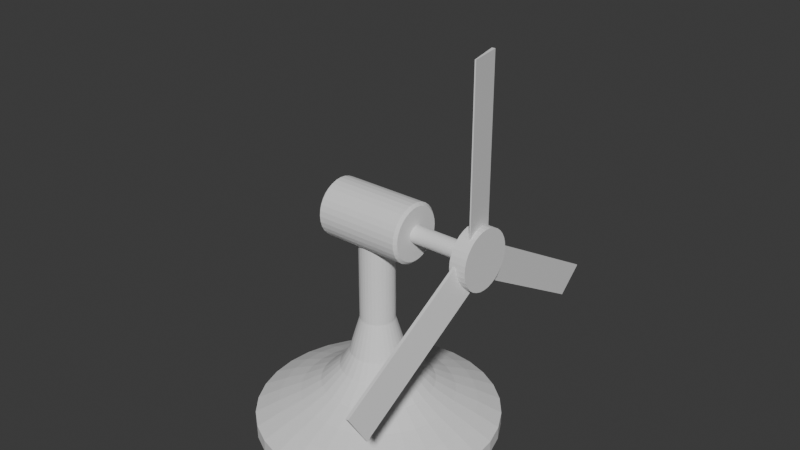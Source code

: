 # Source: wind_turbine.blend  (saved by Blender 4.3.32; exported with 4.5.12 LTS)
import bpy
from mathutils import Matrix  # noqa: F401  (used for matrix-valued properties, if any)

bpy.ops.wm.read_factory_settings(use_empty=True)
scene = bpy.context.scene
scene.name = 'Scene'

# ---- collections
col_collection = bpy.data.collections.new('Collection'); scene.collection.children.link(col_collection)

# ---- world
world_world = bpy.data.worlds.new('World'); scene.world = world_world
world_world.use_nodes = True; world_world.node_tree.nodes.clear()
_N = world_world.node_tree.nodes; _L = world_world.node_tree.links
n0 = _N.new('ShaderNodeOutputWorld'); n0.name = 'World Output'; n0.location = (300, 300)
n1 = _N.new('ShaderNodeBackground'); n1.name = 'Background'; n1.location = (10, 300)
n1.inputs[0].default_value = (0.05088, 0.05088, 0.05088, 1.0)
_L.new(n1.outputs[0], n0.inputs[0])
n0.is_active_output = True
world_world.color = (0.05088, 0.05088, 0.05088)
world_world.sun_shadow_jitter_overblur = 0.0

# ---- meshes
me_cylinder = bpy.data.meshes.new('Cylinder')
me_cylinder.from_pydata([(0.65, 0.18, 1.36), (0.0, 0.75, -1.118e-08), (0.75, 0.18, 1.36), (0.1463, 0.7356, -1.118e-08), (0.287, 0.6929, -1.118e-08), (0.65, 0.1765, 1.325), (0.75, 0.1765, 1.325), (0.4167, 0.6236, -1.118e-08), (0.65, 0.1663, 1.291), (0.5303, 0.5303, -1.118e-08), (0.75, 0.1663, 1.291), (0.6236, 0.4167, -1.118e-08), (0.6929, 0.287, -1.118e-08), (0.65, 0.1497, 1.26), (0.75, 0.1497, 1.26), (0.7356, 0.1463, -1.118e-08), (0.75, 0.0, -1.118e-08), (0.65, 0.1273, 1.233), (0.7356, -0.1463, -1.118e-08), (0.75, 0.1273, 1.233), (0.6929, -0.287, -1.118e-08), (0.65, 0.1, 1.21), (0.75, 0.1, 1.21), (0.6236, -0.4167, -1.118e-08), (0.5303, -0.5303, -1.118e-08), (0.65, 0.06888, 1.194), (0.75, 0.06888, 1.194), (0.4167, -0.6236, -1.118e-08), (0.65, 0.03512, 1.183), (0.287, -0.6929, -1.118e-08), (0.75, 0.03512, 1.183), (0.1463, -0.7356, -1.118e-08), (0.65, 0.0, 1.18), (0.0, -0.75, -1.118e-08), (0.75, 0.0, 1.18), (-0.1463, -0.7356, -1.118e-08), (0.65, -0.03512, 1.183), (-0.287, -0.6929, -1.118e-08), (0.75, -0.03512, 1.183), (-0.4167, -0.6236, -1.118e-08), (0.65, -0.06888, 1.194), (-0.5303, -0.5303, -1.118e-08), (-0.6236, -0.4167, -1.118e-08), (0.75, -0.06888, 1.194), (0.65, -0.1, 1.21), (-0.6929, -0.287, -1.118e-08), (0.75, -0.1, 1.21), (-0.7356, -0.1463, -1.118e-08), (0.65, -0.1273, 1.233), (-0.75, 0.0, -1.118e-08), (0.75, -0.1273, 1.233), (-0.7356, 0.1463, -1.118e-08), (0.65, -0.1497, 1.26), (-0.6929, 0.287, -1.118e-08), (-0.6236, 0.4167, -1.118e-08), (0.75, -0.1497, 1.26), (-0.5303, 0.5303, -1.118e-08), (0.65, -0.1663, 1.291), (0.75, -0.1663, 1.291), (-0.4167, 0.6236, -1.118e-08), (0.65, -0.1765, 1.325), (-0.287, 0.6929, -1.118e-08), (0.75, -0.1765, 1.325), (-0.1463, 0.7356, -1.118e-08), (0.65, -0.18, 1.36), (7.451e-09, 0.1071, 0.7226), (0.0, 0.75, 0.08275), (0.75, -0.18, 1.36), (6.985e-09, 0.1415, 0.6052), (0.65, -0.1765, 1.395), (0.75, -0.1765, 1.395), (6.519e-09, 0.1712, 0.5002), (5.588e-09, 0.2313, 0.3978), (0.65, -0.1663, 1.429), (4.657e-09, 0.3478, 0.2893), (0.75, -0.1663, 1.429), (3.26e-09, 0.4716, 0.2183), (0.65, -0.1497, 1.46), (0.75, -0.1497, 1.46), (1.63e-09, 0.6048, 0.1583), (0.65, -0.1273, 1.487), (0.0209, 0.105, 0.7226), (0.1463, 0.7356, 0.08275), (0.75, -0.1273, 1.487), (0.65, -0.1, 1.51), (0.0276, 0.1388, 0.6052), (0.75, -0.1, 1.51), (0.03339, 0.1679, 0.5002), (0.65, -0.06888, 1.526), (0.04512, 0.2269, 0.3978), (0.75, -0.06888, 1.526), (0.06786, 0.3411, 0.2893), (0.65, -0.03512, 1.537), (0.092, 0.4625, 0.2183), (0.75, -0.03512, 1.537), (0.118, 0.5932, 0.1583), (0.65, 0.0, 1.54), (0.04099, 0.09895, 0.7226), (0.75, 0.0, 1.54), (0.287, 0.6929, 0.08275), (0.05415, 0.1307, 0.6052), (0.65, 0.03512, 1.537), (0.75, 0.03512, 1.537), (0.0655, 0.1581, 0.5002), (0.65, 0.06888, 1.526), (0.08852, 0.2137, 0.3978), (0.1331, 0.3214, 0.2893), (0.75, 0.06888, 1.526), (0.1805, 0.4357, 0.2183), (0.65, 0.1, 1.51), (0.2315, 0.5588, 0.1583), (0.75, 0.1, 1.51), (0.0595, 0.08905, 0.7226), (0.65, 0.1273, 1.487), (0.4167, 0.6236, 0.08275), (0.75, 0.1273, 1.487), (0.07861, 0.1176, 0.6052), (0.65, 0.1497, 1.46), (0.09509, 0.1423, 0.5002), (0.75, 0.1497, 1.46), (0.1285, 0.1923, 0.3978), (0.65, 0.1663, 1.429), (0.75, 0.1663, 1.429), (0.1932, 0.2892, 0.2893), (0.65, 0.1765, 1.395), (0.262, 0.3921, 0.2183), (0.75, 0.1765, 1.395), (0.336, 0.5029, 0.1583), (0.07573, 0.07573, 0.7226), (0.5303, 0.5303, 0.08275), (0.1001, 0.1001, 0.6052), (0.121, 0.121, 0.5002), (0.1636, 0.1636, 0.3978), (0.246, 0.246, 0.2893), (0.3334, 0.3334, 0.2183), (0.4277, 0.4277, 0.1583), (0.08905, 0.0595, 0.7226), (0.6236, 0.4167, 0.08275), (0.1176, 0.07861, 0.6052), (0.1423, 0.09509, 0.5002), (0.1923, 0.1285, 0.3978), (0.2892, 0.1932, 0.2893), (0.3921, 0.262, 0.2183), (0.5029, 0.336, 0.1583), (0.09895, 0.04099, 0.7226), (0.6929, 0.287, 0.08275), (0.1307, 0.05415, 0.6052), (0.1581, 0.0655, 0.5002), (0.2137, 0.08852, 0.3978), (0.3214, 0.1331, 0.2893), (0.4357, 0.1805, 0.2183), (0.5588, 0.2315, 0.1583), (0.105, 0.0209, 0.7226), (0.7356, 0.1463, 0.08275), (0.1388, 0.0276, 0.6052), (0.1679, 0.03339, 0.5002), (0.2269, 0.04512, 0.3978), (0.3411, 0.06786, 0.2893), (0.4625, 0.092, 0.2183), (0.5932, 0.118, 0.1583), (0.1071, -7.451e-09, 0.7226), (0.75, 0.0, 0.08275), (0.1415, -6.985e-09, 0.6052), (0.1712, -6.519e-09, 0.5002), (0.2313, -5.588e-09, 0.3978), (0.3478, -4.657e-09, 0.2893), (0.4716, -3.26e-09, 0.2183), (0.6048, -1.63e-09, 0.1583), (0.105, -0.0209, 0.7226), (0.7356, -0.1463, 0.08275), (0.1388, -0.0276, 0.6052), (0.1679, -0.03339, 0.5002), (0.2269, -0.04512, 0.3978), (0.3411, -0.06786, 0.2893), (0.4625, -0.092, 0.2183), (0.5932, -0.118, 0.1583), (0.09895, -0.04099, 0.7226), (0.6929, -0.287, 0.08275), (0.1307, -0.05415, 0.6052), (0.1581, -0.0655, 0.5002), (0.2137, -0.08852, 0.3978), (0.3214, -0.1331, 0.2893), (0.4357, -0.1805, 0.2183), (0.5588, -0.2315, 0.1583), (0.08905, -0.0595, 0.7226), (0.6236, -0.4167, 0.08275), (0.1176, -0.07861, 0.6052), (0.1423, -0.09509, 0.5002), (0.1923, -0.1285, 0.3978), (0.2892, -0.1932, 0.2893), (0.3921, -0.262, 0.2183), (0.5029, -0.336, 0.1583), (0.07573, -0.07573, 0.7226), (0.5303, -0.5303, 0.08275), (0.1001, -0.1001, 0.6052), (0.121, -0.121, 0.5002), (0.1636, -0.1636, 0.3978), (0.246, -0.246, 0.2893), (0.3334, -0.3334, 0.2183), (0.4277, -0.4277, 0.1583), (0.0595, -0.08905, 0.7226), (0.4167, -0.6236, 0.08275), (0.07861, -0.1176, 0.6052), (0.09509, -0.1423, 0.5002), (0.1285, -0.1923, 0.3978), (0.1932, -0.2892, 0.2893), (0.262, -0.3921, 0.2183), (0.336, -0.5029, 0.1583), (0.04099, -0.09895, 0.7226), (0.287, -0.6929, 0.08275), (0.05415, -0.1307, 0.6052), (0.0655, -0.1581, 0.5002), (0.08852, -0.2137, 0.3978), (0.1331, -0.3214, 0.2893), (0.1805, -0.4357, 0.2183), (0.2315, -0.5588, 0.1583), (0.0209, -0.105, 0.7226), (0.1463, -0.7356, 0.08275), (0.0276, -0.1388, 0.6052), (0.03339, -0.1679, 0.5002), (0.04512, -0.2269, 0.3978), (0.06786, -0.3411, 0.2893), (0.092, -0.4625, 0.2183), (0.118, -0.5932, 0.1583), (-7.451e-09, -0.1071, 0.7226), (0.0, -0.75, 0.08275), (-6.985e-09, -0.1415, 0.6052), (-6.519e-09, -0.1712, 0.5002), (-5.588e-09, -0.2313, 0.3978), (-4.657e-09, -0.3478, 0.2893), (-3.26e-09, -0.4716, 0.2183), (-1.63e-09, -0.6048, 0.1583), (-0.0209, -0.105, 0.7226), (-0.1463, -0.7356, 0.08275), (-0.0276, -0.1388, 0.6052), (-0.03339, -0.1679, 0.5002), (-0.04512, -0.2269, 0.3978), (-0.06786, -0.3411, 0.2893), (-0.092, -0.4625, 0.2183), (-0.118, -0.5932, 0.1583), (-0.04099, -0.09895, 0.7226), (-0.287, -0.6929, 0.08275), (-0.05415, -0.1307, 0.6052), (-0.0655, -0.1581, 0.5002), (-0.08852, -0.2137, 0.3978), (-0.1331, -0.3214, 0.2893), (-0.1805, -0.4357, 0.2183), (-0.2315, -0.5588, 0.1583), (-0.0595, -0.08905, 0.7226), (-0.4167, -0.6236, 0.08275), (-0.07861, -0.1176, 0.6052), (-0.09509, -0.1423, 0.5002), (-0.1285, -0.1923, 0.3978), (-0.1932, -0.2892, 0.2893), (-0.262, -0.3921, 0.2183), (-0.336, -0.5029, 0.1583), (-0.07573, -0.07573, 0.7226), (-0.5303, -0.5303, 0.08275), (-0.1001, -0.1001, 0.6052), (-0.121, -0.121, 0.5002), (-0.1636, -0.1636, 0.3978), (-0.246, -0.246, 0.2893), (-0.3334, -0.3334, 0.2183), (-0.4277, -0.4277, 0.1583), (-0.08905, -0.0595, 0.7226), (-0.6236, -0.4167, 0.08275), (-0.1176, -0.07861, 0.6052), (-0.1423, -0.09509, 0.5002), (-0.1923, -0.1285, 0.3978), (-0.2892, -0.1932, 0.2893), (-0.3921, -0.262, 0.2183), (-0.5029, -0.336, 0.1583), (-0.09895, -0.04099, 0.7226), (-0.6929, -0.287, 0.08275), (-0.1307, -0.05415, 0.6052), (-0.1581, -0.0655, 0.5002), (-0.2137, -0.08852, 0.3978), (-0.3214, -0.1331, 0.2893), (-0.4357, -0.1805, 0.2183), (-0.5588, -0.2315, 0.1583), (-0.105, -0.0209, 0.7226), (-0.7356, -0.1463, 0.08275), (-0.1388, -0.0276, 0.6052), (-0.1679, -0.03339, 0.5002), (-0.2269, -0.04512, 0.3978), (-0.3411, -0.06786, 0.2893), (-0.4625, -0.092, 0.2183), (-0.5932, -0.118, 0.1583), (-0.1071, 7.451e-09, 0.7226), (-0.75, 0.0, 0.08275), (-0.1415, 6.985e-09, 0.6052), (-0.1712, 6.519e-09, 0.5002), (-0.2313, 5.588e-09, 0.3978), (-0.3478, 4.657e-09, 0.2893), (-0.4716, 3.26e-09, 0.2183), (-0.6048, 1.63e-09, 0.1583), (-0.105, 0.0209, 0.7226), (-0.7356, 0.1463, 0.08275), (-0.1388, 0.0276, 0.6052), (-0.1679, 0.03339, 0.5002), (-0.2269, 0.04512, 0.3978), (-0.3411, 0.06786, 0.2893), (-0.4625, 0.092, 0.2183), (-0.5932, 0.118, 0.1583), (-0.09895, 0.04099, 0.7226), (-0.6929, 0.287, 0.08275), (-0.1307, 0.05415, 0.6052), (-0.1581, 0.0655, 0.5002), (-0.2137, 0.08852, 0.3978), (-0.3214, 0.1331, 0.2893), (-0.4357, 0.1805, 0.2183), (-0.5588, 0.2315, 0.1583), (-0.08905, 0.0595, 0.7226), (-0.6236, 0.4167, 0.08275), (-0.1176, 0.07861, 0.6052), (-0.1423, 0.09509, 0.5002), (-0.1923, 0.1285, 0.3978), (-0.2892, 0.1932, 0.2893), (-0.3921, 0.262, 0.2183), (-0.5029, 0.336, 0.1583), (-0.07573, 0.07573, 0.7226), (-0.5303, 0.5303, 0.08275), (-0.1001, 0.1001, 0.6052), (-0.121, 0.121, 0.5002), (-0.1636, 0.1636, 0.3978), (-0.246, 0.246, 0.2893), (-0.3334, 0.3334, 0.2183), (-0.4277, 0.4277, 0.1583), (-0.0595, 0.08905, 0.7226), (-0.4167, 0.6236, 0.08275), (-0.07861, 0.1176, 0.6052), (-0.09509, 0.1423, 0.5002), (-0.1285, 0.1923, 0.3978), (-0.1932, 0.2892, 0.2893), (-0.262, 0.3921, 0.2183), (-0.336, 0.5029, 0.1583), (-0.04099, 0.09895, 0.7226), (-0.287, 0.6929, 0.08275), (-0.05415, 0.1307, 0.6052), (-0.0655, 0.1581, 0.5002), (-0.08852, 0.2137, 0.3978), (-0.1331, 0.3214, 0.2893), (-0.1805, 0.4357, 0.2183), (-0.2315, 0.5588, 0.1583), (-0.0209, 0.105, 0.7226), (-0.1463, 0.7356, 0.08275), (-0.0276, 0.1388, 0.6052), (-0.03339, 0.1679, 0.5002), (-0.04512, 0.2269, 0.3978), (-0.06786, 0.3411, 0.2893), (-0.092, 0.4625, 0.2183), (-0.118, 0.5932, 0.1583), (-0.03752, 0.1, 1.21), (-0.04099, 0.09895, 1.21), (-0.0209, 0.105, 1.214), (0.08905, 0.0595, 1.191), (0.09895, 0.04099, 1.185), (-0.1007, -0.03512, 1.183), (-0.09895, -0.04099, 1.185), (-0.105, -0.0209, 1.182), (0.03752, -0.1, 1.21), (0.04099, -0.09895, 1.21), (0.0209, -0.105, 1.214), (0.1007, 0.03512, 1.183), (0.105, 0.0209, 1.182), (-0.1071, 0.0, 1.18), (-0.1071, 7.451e-09, 1.18), (-1.872e-07, -0.1071, 1.216), (0.1071, 0.0, 1.18), (0.1071, -7.451e-09, 1.18), (-0.105, 0.0209, 1.182), (-0.0209, -0.105, 1.214), (0.105, -0.0209, 1.182), (-0.1007, 0.03512, 1.183), (-0.09895, 0.04099, 1.185), (-1.723e-07, 0.1071, 1.216), (0.0209, 0.105, 1.214), (-0.03752, -0.1, 1.21), (-0.04099, -0.09895, 1.21), (0.1007, -0.03512, 1.183), (0.09895, -0.04099, 1.185), (-0.08905, 0.0595, 1.191), (0.03752, 0.1, 1.21), (0.04099, 0.09895, 1.21), (-0.0595, -0.08905, 1.204), (0.08905, -0.0595, 1.191), (-0.08136, 0.06888, 1.194), (-0.07573, 0.07573, 1.197), (0.0595, 0.08905, 1.204), (-0.07573, -0.07573, 1.197), (0.08136, -0.06888, 1.194), (0.07573, -0.07573, 1.197), (-0.0595, 0.08905, 1.204), (0.07573, 0.07573, 1.197), (-0.08136, -0.06888, 1.194), (-0.08905, -0.0595, 1.191), (0.0595, -0.08905, 1.204), (0.08136, 0.06888, 1.194), (-0.285, 0.1623, 1.36), (-0.2674, 0.18, 1.36), (-0.285, 0.1592, 1.328), (-0.2674, 0.1765, 1.325), (-0.285, 0.1499, 1.298), (-0.2674, 0.1663, 1.291), (-0.285, 0.1349, 1.27), (-0.2674, 0.1497, 1.26), (-0.285, 0.1148, 1.245), (-0.2674, 0.1273, 1.233), (-0.285, 0.09016, 1.225), (-0.2674, 0.1, 1.21), (-0.285, 0.0621, 1.21), (-0.2674, 0.06888, 1.194), (-0.285, 0.03166, 1.201), (-0.2674, 0.03512, 1.183), (-0.285, -1.164e-10, 1.198), (-0.2674, 0.0, 1.18), (-0.285, -0.03166, 1.201), (-0.2674, -0.03512, 1.183), (-0.285, -0.0621, 1.21), (-0.2674, -0.06888, 1.194), (-0.285, -0.09016, 1.225), (-0.2674, -0.1, 1.21), (-0.285, -0.1148, 1.245), (-0.2674, -0.1273, 1.233), (-0.285, -0.1349, 1.27), (-0.2674, -0.1497, 1.26), (-0.285, -0.1499, 1.298), (-0.2674, -0.1663, 1.291), (-0.285, -0.1592, 1.328), (-0.2674, -0.1765, 1.325), (-0.285, -0.1623, 1.36), (-0.2674, -0.18, 1.36), (-0.285, -0.1592, 1.392), (-0.2674, -0.1765, 1.395), (-0.285, -0.1499, 1.422), (-0.2674, -0.1663, 1.429), (-0.285, -0.1349, 1.45), (-0.2674, -0.1497, 1.46), (-0.285, -0.1148, 1.475), (-0.2674, -0.1273, 1.487), (-0.285, -0.09016, 1.495), (-0.2674, -0.1, 1.51), (-0.285, -0.0621, 1.51), (-0.2674, -0.06888, 1.526), (-0.285, -0.03166, 1.519), (-0.2674, -0.03512, 1.537), (-0.285, 1.164e-10, 1.522), (-0.2674, 0.0, 1.54), (-0.285, 0.03166, 1.519), (-0.2674, 0.03512, 1.537), (-0.285, 0.0621, 1.51), (-0.2674, 0.06888, 1.526), (-0.285, 0.09016, 1.495), (-0.2674, 0.1, 1.51), (-0.285, 0.1148, 1.475), (-0.2674, 0.1273, 1.487), (-0.285, 0.1349, 1.45), (-0.2674, 0.1497, 1.46), (-0.285, 0.1499, 1.422), (-0.2674, 0.1663, 1.429), (-0.285, 0.1592, 1.392), (-0.2674, 0.1765, 1.395), (0.268, 0.18, 1.36), (0.285, 0.05294, 1.36), (0.285, 0.05192, 1.35), (0.268, 0.1765, 1.325), (0.285, 0.04891, 1.34), (0.268, 0.1663, 1.291), (0.285, 0.04402, 1.331), (0.268, 0.1497, 1.26), (0.285, 0.03744, 1.323), (0.268, 0.1273, 1.233), (0.285, 0.02941, 1.316), (0.268, 0.1, 1.21), (0.285, 0.02026, 1.311), (0.268, 0.06888, 1.194), (0.285, 0.01033, 1.308), (0.268, 0.03512, 1.183), (0.285, 1.164e-10, 1.307), (0.268, 0.0, 1.18), (0.285, -0.01033, 1.308), (0.268, -0.03512, 1.183), (0.285, -0.02026, 1.311), (0.268, -0.06888, 1.194), (0.285, -0.02941, 1.316), (0.268, -0.1, 1.21), (0.285, -0.03744, 1.323), (0.268, -0.1273, 1.233), (0.285, -0.04402, 1.331), (0.268, -0.1497, 1.26), (0.285, -0.04891, 1.34), (0.268, -0.1663, 1.291), (0.285, -0.05192, 1.35), (0.268, -0.1765, 1.325), (0.285, -0.05294, 1.36), (0.268, -0.18, 1.36), (0.285, -0.05192, 1.37), (0.268, -0.1765, 1.395), (0.285, -0.04891, 1.38), (0.268, -0.1663, 1.429), (0.285, -0.04402, 1.389), (0.268, -0.1497, 1.46), (0.285, -0.03744, 1.397), (0.268, -0.1273, 1.487), (0.285, -0.02941, 1.404), (0.268, -0.1, 1.51), (0.285, -0.02026, 1.409), (0.268, -0.06888, 1.526), (0.285, -0.01033, 1.412), (0.268, -0.03512, 1.537), (0.285, -1.164e-10, 1.413), (0.268, 0.0, 1.54), (0.285, 0.01033, 1.412), (0.268, 0.03512, 1.537), (0.285, 0.02026, 1.409), (0.268, 0.06888, 1.526), (0.285, 0.02941, 1.404), (0.268, 0.1, 1.51), (0.285, 0.03744, 1.397), (0.268, 0.1273, 1.487), (0.285, 0.04402, 1.389), (0.268, 0.1497, 1.46), (0.285, 0.04891, 1.38), (0.268, 0.1663, 1.429), (0.285, 0.05192, 1.37), (0.268, 0.1765, 1.395), (0.285, 0.1629, 1.36), (0.285, 0.1597, 1.328), (0.285, 0.1505, 1.298), (0.285, 0.1354, 1.27), (0.285, 0.1152, 1.245), (0.285, 0.09049, 1.225), (0.285, 0.06233, 1.21), (0.285, 0.03178, 1.2), (0.285, 1.164e-10, 1.197), (0.285, -0.03178, 1.2), (0.285, -0.06233, 1.21), (0.285, -0.09049, 1.225), (0.285, -0.1152, 1.245), (0.285, -0.1354, 1.27), (0.285, -0.1505, 1.298), (0.285, -0.1597, 1.328), (0.285, -0.1629, 1.36), (0.285, -0.1597, 1.392), (0.285, -0.1505, 1.422), (0.285, -0.1354, 1.45), (0.285, -0.1152, 1.475), (0.285, -0.09049, 1.495), (0.285, -0.06233, 1.51), (0.285, -0.03178, 1.52), (0.285, -1.164e-10, 1.523), (0.285, 0.03178, 1.52), (0.285, 0.06233, 1.51), (0.285, 0.09049, 1.495), (0.285, 0.1152, 1.475), (0.285, 0.1354, 1.45), (0.285, 0.1505, 1.422), (0.285, 0.1597, 1.392), (0.65, -0.05294, 1.36), (0.65, -0.05192, 1.37), (0.65, 0.04402, 1.331), (0.65, 0.03744, 1.323), (0.65, 0.04891, 1.38), (0.65, 0.05193, 1.37), (0.65, -0.04891, 1.38), (0.65, 0.02941, 1.316), (0.65, 0.05294, 1.36), (0.65, -0.04402, 1.389), (0.65, 0.02026, 1.311), (0.65, -0.03744, 1.397), (0.65, 0.01033, 1.308), (0.65, -0.02941, 1.404), (0.65, 6.963e-08, 1.307), (0.65, -0.02026, 1.409), (0.65, -0.01033, 1.308), (0.65, -0.01033, 1.412), (0.65, -0.02026, 1.311), (0.65, 6.94e-08, 1.413), (0.65, -0.02941, 1.316), (0.65, 0.01033, 1.412), (0.65, -0.03744, 1.323), (0.65, 0.02026, 1.409), (0.65, -0.04402, 1.331), (0.65, 0.02941, 1.404), (0.65, -0.04891, 1.34), (0.65, 0.05193, 1.35), (0.65, 0.03744, 1.397), (0.65, -0.05192, 1.35), (0.65, 0.04891, 1.34), (0.65, 0.04402, 1.389), (0.75, 0.18, 1.36), (0.75, 0.1765, 1.325), (0.75, 0.1663, 1.291), (0.75, 0.1497, 1.26), (0.75, 0.1273, 1.233), (0.75, 0.1, 1.21), (0.75, 0.06888, 1.194), (0.75, 0.03512, 1.183), (0.75, 0.0, 1.18), (0.75, -0.03512, 1.183), (0.75, -0.06888, 1.194), (0.75, -0.1, 1.21), (0.75, -0.1273, 1.233), (0.75, -0.1497, 1.26), (0.75, -0.1663, 1.291), (0.75, -0.1765, 1.325), (0.75, -0.18, 1.36), (0.75, -0.1765, 1.395), (0.75, -0.1663, 1.429), (0.75, -0.1497, 1.46), (0.75, -0.1273, 1.487), (0.75, -0.1, 1.51), (0.75, -0.06888, 1.526), (0.75, -0.03512, 1.537), (0.75, 0.0, 1.54), (0.75, 0.03512, 1.537), (0.75, 0.06888, 1.526), (0.75, 0.1, 1.51), (0.75, 0.1273, 1.487), (0.75, 0.1497, 1.46), (0.75, 0.1663, 1.429), (0.75, 0.1765, 1.395)], [], [(63, 345, 66, 1), (4, 99, 114, 7), (7, 114, 129, 9), (9, 129, 137, 11), (11, 137, 145, 12), (12, 145, 153, 15), (15, 153, 161, 16), (16, 161, 169, 18), (18, 169, 177, 20), (20, 177, 185, 23), (23, 185, 193, 24), (24, 193, 201, 27), (27, 201, 209, 29), (29, 209, 217, 31), (31, 217, 225, 33), (33, 225, 233, 35), (35, 233, 241, 37), (37, 241, 249, 39), (39, 249, 257, 41), (41, 257, 265, 42), (42, 265, 273, 45), (45, 273, 281, 47), (47, 281, 289, 49), (49, 289, 297, 51), (51, 297, 305, 53), (53, 305, 313, 54), (54, 313, 321, 56), (56, 321, 329, 59), (59, 329, 337, 61), (61, 337, 345, 63), (1, 66, 82, 3), (3, 82, 99, 4), (61, 63, 1, 3, 4, 7, 9, 11, 12, 15, 16, 18, 20, 23, 24, 27, 29, 31, 33, 35, 37, 39, 41, 42, 45, 47, 49, 51, 53, 54, 56, 59), (82, 66, 79, 95), (95, 79, 76, 93), (93, 76, 74, 91), (91, 74, 72, 89), (89, 72, 71, 87), (87, 71, 68, 85), (85, 68, 65, 81), (99, 82, 95, 110), (110, 95, 93, 108), (108, 93, 91, 106), (106, 91, 89, 105), (105, 89, 87, 103), (103, 87, 85, 100), (100, 85, 81, 97), (114, 99, 110, 127), (127, 110, 108, 125), (125, 108, 106, 123), (123, 106, 105, 120), (120, 105, 103, 118), (118, 103, 100, 116), (116, 100, 97, 112), (129, 114, 127, 135), (135, 127, 125, 134), (134, 125, 123, 133), (133, 123, 120, 132), (132, 120, 118, 131), (131, 118, 116, 130), (130, 116, 112, 128), (137, 129, 135, 143), (143, 135, 134, 142), (142, 134, 133, 141), (141, 133, 132, 140), (140, 132, 131, 139), (139, 131, 130, 138), (138, 130, 128, 136), (145, 137, 143, 151), (151, 143, 142, 150), (150, 142, 141, 149), (149, 141, 140, 148), (148, 140, 139, 147), (147, 139, 138, 146), (146, 138, 136, 144), (153, 145, 151, 159), (159, 151, 150, 158), (158, 150, 149, 157), (157, 149, 148, 156), (156, 148, 147, 155), (155, 147, 146, 154), (154, 146, 144, 152), (161, 153, 159, 167), (167, 159, 158, 166), (166, 158, 157, 165), (165, 157, 156, 164), (164, 156, 155, 163), (163, 155, 154, 162), (162, 154, 152, 160), (169, 161, 167, 175), (175, 167, 166, 174), (174, 166, 165, 173), (173, 165, 164, 172), (172, 164, 163, 171), (171, 163, 162, 170), (170, 162, 160, 168), (177, 169, 175, 183), (183, 175, 174, 182), (182, 174, 173, 181), (181, 173, 172, 180), (180, 172, 171, 179), (179, 171, 170, 178), (178, 170, 168, 176), (185, 177, 183, 191), (191, 183, 182, 190), (190, 182, 181, 189), (189, 181, 180, 188), (188, 180, 179, 187), (187, 179, 178, 186), (186, 178, 176, 184), (193, 185, 191, 199), (199, 191, 190, 198), (198, 190, 189, 197), (197, 189, 188, 196), (196, 188, 187, 195), (195, 187, 186, 194), (194, 186, 184, 192), (201, 193, 199, 207), (207, 199, 198, 206), (206, 198, 197, 205), (205, 197, 196, 204), (204, 196, 195, 203), (203, 195, 194, 202), (202, 194, 192, 200), (209, 201, 207, 215), (215, 207, 206, 214), (214, 206, 205, 213), (213, 205, 204, 212), (212, 204, 203, 211), (211, 203, 202, 210), (210, 202, 200, 208), (217, 209, 215, 223), (223, 215, 214, 222), (222, 214, 213, 221), (221, 213, 212, 220), (220, 212, 211, 219), (219, 211, 210, 218), (218, 210, 208, 216), (225, 217, 223, 231), (231, 223, 222, 230), (230, 222, 221, 229), (229, 221, 220, 228), (228, 220, 219, 227), (227, 219, 218, 226), (226, 218, 216, 224), (233, 225, 231, 239), (239, 231, 230, 238), (238, 230, 229, 237), (237, 229, 228, 236), (236, 228, 227, 235), (235, 227, 226, 234), (234, 226, 224, 232), (241, 233, 239, 247), (247, 239, 238, 246), (246, 238, 237, 245), (245, 237, 236, 244), (244, 236, 235, 243), (243, 235, 234, 242), (242, 234, 232, 240), (249, 241, 247, 255), (255, 247, 246, 254), (254, 246, 245, 253), (253, 245, 244, 252), (252, 244, 243, 251), (251, 243, 242, 250), (250, 242, 240, 248), (257, 249, 255, 263), (263, 255, 254, 262), (262, 254, 253, 261), (261, 253, 252, 260), (260, 252, 251, 259), (259, 251, 250, 258), (258, 250, 248, 256), (265, 257, 263, 271), (271, 263, 262, 270), (270, 262, 261, 269), (269, 261, 260, 268), (268, 260, 259, 267), (267, 259, 258, 266), (266, 258, 256, 264), (273, 265, 271, 279), (279, 271, 270, 278), (278, 270, 269, 277), (277, 269, 268, 276), (276, 268, 267, 275), (275, 267, 266, 274), (274, 266, 264, 272), (281, 273, 279, 287), (287, 279, 278, 286), (286, 278, 277, 285), (285, 277, 276, 284), (284, 276, 275, 283), (283, 275, 274, 282), (282, 274, 272, 280), (289, 281, 287, 295), (295, 287, 286, 294), (294, 286, 285, 293), (293, 285, 284, 292), (292, 284, 283, 291), (291, 283, 282, 290), (290, 282, 280, 288), (297, 289, 295, 303), (303, 295, 294, 302), (302, 294, 293, 301), (301, 293, 292, 300), (300, 292, 291, 299), (299, 291, 290, 298), (298, 290, 288, 296), (305, 297, 303, 311), (311, 303, 302, 310), (310, 302, 301, 309), (309, 301, 300, 308), (308, 300, 299, 307), (307, 299, 298, 306), (306, 298, 296, 304), (313, 305, 311, 319), (319, 311, 310, 318), (318, 310, 309, 317), (317, 309, 308, 316), (316, 308, 307, 315), (315, 307, 306, 314), (314, 306, 304, 312), (321, 313, 319, 327), (327, 319, 318, 326), (326, 318, 317, 325), (325, 317, 316, 324), (324, 316, 315, 323), (323, 315, 314, 322), (322, 314, 312, 320), (329, 321, 327, 335), (335, 327, 326, 334), (334, 326, 325, 333), (333, 325, 324, 332), (332, 324, 323, 331), (331, 323, 322, 330), (330, 322, 320, 328), (337, 329, 335, 343), (343, 335, 334, 342), (342, 334, 333, 341), (341, 333, 332, 340), (340, 332, 331, 339), (339, 331, 330, 338), (338, 330, 328, 336), (345, 337, 343, 351), (351, 343, 342, 350), (350, 342, 341, 349), (349, 341, 340, 348), (348, 340, 339, 347), (347, 339, 338, 346), (346, 338, 336, 344), (66, 345, 351, 79), (79, 351, 350, 76), (76, 350, 349, 74), (74, 349, 348, 72), (72, 348, 347, 71), (71, 347, 346, 68), (68, 346, 344, 65), (354, 344, 336, 353, 352), (356, 144, 136, 355), (359, 280, 272, 358, 357), (362, 216, 208, 361, 360), (363, 364, 152, 144, 356), (365, 366, 288, 280, 359), (224, 216, 362, 367), (369, 160, 152, 364, 368), (296, 288, 366, 370), (232, 224, 367, 371), (372, 168, 160, 369), (374, 304, 296, 370, 373), (81, 65, 375, 376), (377, 378, 240, 232, 371), (379, 380, 176, 168, 372), (312, 304, 374, 381), (383, 97, 81, 376, 382), (248, 240, 378, 384), (65, 344, 354, 375), (385, 184, 176, 380), (387, 320, 312, 381, 386), (112, 97, 383, 388), (389, 256, 248, 384), (390, 391, 192, 184, 385), (328, 320, 387, 392), (128, 112, 388, 393), (395, 264, 256, 389, 394), (396, 200, 192, 391), (336, 328, 392, 353), (397, 355, 136, 128, 393), (272, 264, 395, 358), (208, 200, 396, 361), (401, 465, 467, 403), (405, 469, 471, 407), (471, 473, 382, 376, 375, 354, 352, 409, 407), (473, 475, 397, 393, 388, 383, 382), (411, 409, 352, 353, 392, 387, 386), (475, 477, 363, 356, 355, 397), (413, 411, 386, 381, 374, 373), (477, 479, 368, 364, 363), (370, 366, 365, 415, 413, 373), (372, 369, 368, 479, 481, 379), (417, 415, 365, 359, 357), (481, 483, 390, 385, 380, 379), (419, 417, 357, 358, 395, 394), (483, 485, 360, 361, 396, 391, 390), (421, 419, 394, 389, 384, 378, 377), (423, 421, 377, 371, 367, 362, 360, 485, 487), (423, 487, 489, 425), (425, 489, 491, 427), (427, 491, 493, 429), (429, 493, 495, 431), (431, 495, 497, 433), (433, 497, 499, 435), (435, 499, 501, 437), (437, 501, 503, 439), (439, 503, 505, 441), (441, 505, 507, 443), (443, 507, 509, 445), (445, 509, 511, 447), (447, 511, 513, 449), (449, 513, 515, 451), (451, 515, 517, 453), (453, 517, 519, 455), (455, 519, 521, 457), (457, 521, 523, 459), (459, 523, 525, 461), (461, 525, 462, 399), (403, 467, 469, 405), (496, 494, 558, 559), (399, 401, 400, 398), (401, 403, 402, 400), (403, 405, 404, 402), (405, 407, 406, 404), (407, 409, 408, 406), (409, 411, 410, 408), (411, 413, 412, 410), (413, 415, 414, 412), (415, 417, 416, 414), (417, 419, 418, 416), (419, 421, 420, 418), (421, 423, 422, 420), (423, 425, 424, 422), (425, 427, 426, 424), (427, 429, 428, 426), (429, 431, 430, 428), (431, 433, 432, 430), (433, 435, 434, 432), (435, 437, 436, 434), (437, 439, 438, 436), (439, 441, 440, 438), (441, 443, 442, 440), (443, 445, 444, 442), (445, 447, 446, 444), (447, 449, 448, 446), (449, 451, 450, 448), (451, 453, 452, 450), (453, 455, 454, 452), (455, 457, 456, 454), (457, 459, 458, 456), (459, 461, 460, 458), (398, 460, 461, 399), (458, 460, 398, 400, 402, 404, 406, 408, 410, 412, 414, 416, 418, 420, 422, 424, 426, 428, 430, 432, 434, 436, 438, 440, 442, 444, 446, 448, 450, 452, 454, 456), (526, 527, 465, 462), (527, 528, 467, 465), (528, 529, 469, 467), (529, 530, 471, 469), (530, 531, 473, 471), (531, 532, 475, 473), (532, 533, 477, 475), (533, 534, 479, 477), (534, 535, 481, 479), (535, 536, 483, 481), (536, 537, 485, 483), (537, 538, 487, 485), (538, 539, 489, 487), (539, 540, 491, 489), (540, 541, 493, 491), (541, 542, 495, 493), (542, 543, 497, 495), (543, 544, 499, 497), (544, 545, 501, 499), (545, 546, 503, 501), (546, 547, 505, 503), (547, 548, 507, 505), (548, 549, 509, 507), (549, 550, 511, 509), (550, 551, 513, 511), (551, 552, 515, 513), (552, 553, 517, 515), (553, 554, 519, 517), (554, 555, 521, 519), (555, 556, 523, 521), (556, 557, 525, 523), (462, 525, 557, 526), (399, 462, 465, 401), (463, 464, 527, 526), (464, 466, 528, 527), (466, 468, 529, 528), (468, 470, 530, 529), (470, 472, 531, 530), (472, 474, 532, 531), (474, 476, 533, 532), (476, 478, 534, 533), (478, 480, 535, 534), (480, 482, 536, 535), (482, 484, 537, 536), (484, 486, 538, 537), (486, 488, 539, 538), (488, 490, 540, 539), (490, 492, 541, 540), (492, 494, 542, 541), (494, 496, 543, 542), (496, 498, 544, 543), (498, 500, 545, 544), (500, 502, 546, 545), (502, 504, 547, 546), (504, 506, 548, 547), (506, 508, 549, 548), (508, 510, 550, 549), (510, 512, 551, 550), (512, 514, 552, 551), (514, 516, 553, 552), (516, 518, 554, 553), (518, 520, 555, 554), (520, 522, 556, 555), (522, 524, 557, 556), (524, 463, 526, 557), (470, 468, 560, 561), (524, 522, 562, 563), (498, 496, 559, 564), (472, 470, 561, 565), (463, 524, 563, 566), (500, 498, 564, 567), (474, 472, 565, 568), (502, 500, 567, 569), (476, 474, 568, 570), (504, 502, 569, 571), (478, 476, 570, 572), (506, 504, 571, 573), (480, 478, 572, 574), (508, 506, 573, 575), (482, 480, 574, 576), (510, 508, 575, 577), (484, 482, 576, 578), (512, 510, 577, 579), (486, 484, 578, 580), (514, 512, 579, 581), (488, 486, 580, 582), (516, 514, 581, 583), (490, 488, 582, 584), (464, 463, 566, 585), (518, 516, 583, 586), (492, 490, 584, 587), (466, 464, 585, 588), (520, 518, 586, 589), (494, 492, 587, 558), (468, 466, 588, 560), (522, 520, 589, 562), (0, 2, 6, 5), (5, 6, 10, 8), (8, 10, 14, 13), (13, 14, 19, 17), (17, 19, 22, 21), (21, 22, 26, 25), (25, 26, 30, 28), (28, 30, 34, 32), (32, 34, 38, 36), (36, 38, 43, 40), (40, 43, 46, 44), (44, 46, 50, 48), (48, 50, 55, 52), (52, 55, 58, 57), (57, 58, 62, 60), (60, 62, 67, 64), (64, 67, 70, 69), (69, 70, 75, 73), (73, 75, 78, 77), (77, 78, 83, 80), (80, 83, 86, 84), (84, 86, 90, 88), (88, 90, 94, 92), (92, 94, 98, 96), (96, 98, 102, 101), (101, 102, 107, 104), (104, 107, 111, 109), (109, 111, 115, 113), (113, 115, 119, 117), (117, 119, 122, 121), (126, 122, 620, 621), (121, 122, 126, 124), (124, 126, 2, 0), (124, 0, 566, 563), (28, 32, 572, 570), (566, 0, 5, 585), (585, 5, 8, 588), (588, 8, 13, 560), (560, 13, 17, 561), (561, 17, 21, 565), (565, 21, 25, 568), (568, 25, 28, 570), (572, 32, 36, 574), (574, 36, 40, 576), (576, 40, 44, 578), (578, 44, 48, 580), (580, 48, 52, 582), (582, 52, 57, 584), (584, 57, 60, 587), (587, 60, 64, 558), (558, 64, 69, 559), (559, 69, 73, 564), (564, 73, 77, 567), (567, 77, 80, 569), (569, 80, 84, 571), (571, 84, 88, 573), (573, 88, 92, 575), (575, 92, 96, 577), (577, 96, 101, 579), (579, 101, 104, 581), (581, 104, 109, 583), (583, 109, 113, 586), (586, 113, 117, 589), (589, 117, 121, 562), (562, 121, 124, 563), (620, 619, 618, 617, 616, 615, 614, 613, 612, 611, 610, 609, 608, 607, 606, 605, 604, 603, 602, 601, 600, 599, 598, 597, 596, 595, 594, 593, 592, 591, 590, 621), (19, 14, 593, 594), (55, 50, 602, 603), (90, 86, 611, 612), (2, 126, 621, 590), (38, 34, 598, 599), (75, 70, 607, 608), (111, 107, 616, 617), (22, 19, 594, 595), (58, 55, 603, 604), (94, 90, 612, 613), (6, 2, 590, 591), (43, 38, 599, 600), (78, 75, 608, 609), (115, 111, 617, 618), (26, 22, 595, 596), (62, 58, 604, 605), (98, 94, 613, 614), (10, 6, 591, 592), (46, 43, 600, 601), (83, 78, 609, 610), (119, 115, 618, 619), (30, 26, 596, 597), (67, 62, 605, 606), (102, 98, 614, 615), (14, 10, 592, 593), (50, 46, 601, 602), (86, 83, 610, 611), (122, 119, 619, 620), (34, 30, 597, 598), (70, 67, 606, 607), (107, 102, 615, 616)])
_uv = me_cylinder.uv_layers.new(name='UVMap')
_uv.uv.foreach_set('vector', [0.03125, 0.5, 0.03125, 0.8226, 0.0, 0.8226, 0.0, 0.5, 0.9375, 0.5, 0.9375, 0.8226, 0.9062, 0.8226, 0.9062, 0.5, 0.9062, 0.5, 0.9062, 0.8226, 0.875, 0.8226, 0.875, 0.5, 0.875, 0.5, 0.875, 0.8226, 0.8438, 0.8226, 0.8438, 0.5, 0.8438, 0.5, 0.8438, 0.8226, 0.8125, 0.8226, 0.8125, 0.5, 0.8125, 0.5, 0.8125, 0.8226, 0.7812, 0.8226, 0.7812, 0.5, 0.7812, 0.5, 0.7812, 0.8226, 0.75, 0.8226, 0.75, 0.5, 0.75, 0.5, 0.75, 0.8226, 0.7188, 0.8226, 0.7188, 0.5, 0.7188, 0.5, 0.7188, 0.8226, 0.6875, 0.8226, 0.6875, 0.5, 0.6875, 0.5, 0.6875, 0.8226, 0.6562, 0.8226, 0.6562, 0.5, 0.6562, 0.5, 0.6562, 0.8226, 0.625, 0.8226, 0.625, 0.5, 0.625, 0.5, 0.625, 0.8226, 0.5938, 0.8226, 0.5938, 0.5, 0.5938, 0.5, 0.5938, 0.8226, 0.5625, 0.8226, 0.5625, 0.5, 0.5625, 0.5, 0.5625, 0.8226, 0.5312, 0.8226, 0.5312, 0.5, 0.5312, 0.5, 0.5312, 0.8226, 0.5, 0.8226, 0.5, 0.5, 0.5, 0.5, 0.5, 0.8226, 0.4688, 0.8226, 0.4688, 0.5, 0.4688, 0.5, 0.4688, 0.8226, 0.4375, 0.8226, 0.4375, 0.5, 0.4375, 0.5, 0.4375, 0.8226, 0.4062, 0.8226, 0.4062, 0.5, 0.4062, 0.5, 0.4062, 0.8226, 0.375, 0.8226, 0.375, 0.5, 0.375, 0.5, 0.375, 0.8226, 0.3438, 0.8226, 0.3438, 0.5, 0.3438, 0.5, 0.3438, 0.8226, 0.3125, 0.8226, 0.3125, 0.5, 0.3125, 0.5, 0.3125, 0.8226, 0.2812, 0.8226, 0.2812, 0.5, 0.2812, 0.5, 0.2812, 0.8226, 0.25, 0.8226, 0.25, 0.5, 0.25, 0.5, 0.25, 0.8226, 0.2188, 0.8226, 0.2188, 0.5, 0.2188, 0.5, 0.2188, 0.8226, 0.1875, 0.8226, 0.1875, 0.5, 0.1875, 0.5, 0.1875, 0.8226, 0.1562, 0.8226, 0.1562, 0.5, 0.1562, 0.5, 0.1562, 0.8226, 0.125, 0.8226, 0.125, 0.5, 0.125, 0.5, 0.125, 0.8226, 0.09375, 0.8226, 0.09375, 0.5, 0.09375, 0.5, 0.09375, 0.8226, 0.0625, 0.8226, 0.0625, 0.5, 0.0625, 0.5, 0.0625, 0.8226, 0.03125, 0.8226, 0.03125, 0.5, 1.0, 0.5, 1.0, 0.8226, 0.9688, 0.8226, 0.9688, 0.5, 0.9688, 0.5, 0.9688, 0.8226, 0.9375, 0.8226, 0.9375, 0.5, 0.6582, 0.4717, 0.7032, 0.4854, 0.75, 0.49, 0.7968, 0.4854, 0.8418, 0.4717, 0.8833, 0.4496, 0.9197, 0.4197, 0.9496, 0.3833, 0.9717, 0.3418, 0.9854, 0.2968, 0.99, 0.25, 0.9854, 0.2032, 0.9717, 0.1582, 0.9496, 0.1167, 0.9197, 0.08029, 0.8833, 0.05045, 0.8418, 0.02827, 0.7968, 0.01461, 0.75, 0.01, 0.7032, 0.01461, 0.6582, 0.02827, 0.6167, 0.05045, 0.5803, 0.08029, 0.5504, 0.1167, 0.5283, 0.1582, 0.5146, 0.2032, 0.51, 0.25, 0.5146, 0.2968, 0.5283, 0.3418, 0.5504, 0.3833, 0.5803, 0.4197, 0.6167, 0.4496, 0.9688, 0.8226, 1.0, 0.8226, 0.997, 0.8435, 0.9718, 0.8435, 0.9718, 0.8435, 0.997, 0.8435, 0.9942, 0.8602, 0.9746, 0.8602, 0.9746, 0.8602, 0.9942, 0.8602, 0.9916, 1.0, 0.9771, 1.0, 0.2843, 0.4866, 0.2626, 0.4888, 0.25, 0.324, 0.2644, 0.3226, 0.2644, 0.3226, 0.25, 0.324, 0.25, 0.3048, 0.2607, 0.3037, 0.2607, 0.3037, 0.25, 0.3048, 0.25, 0.2953, 0.2588, 0.2944, 0.2588, 0.2944, 0.25, 0.2953, 0.25, 0.2843, 0.2567, 0.2836, 0.9375, 0.8226, 0.9688, 0.8226, 0.9657, 0.8435, 0.9405, 0.8435, 0.9405, 0.8435, 0.9657, 0.8435, 0.9629, 0.8602, 0.9433, 0.8602, 0.9433, 0.8602, 0.9629, 0.8602, 0.9604, 1.0, 0.9459, 1.0, 0.3298, 0.4754, 0.3089, 0.4817, 0.2644, 0.3226, 0.2783, 0.3184, 0.2783, 0.3184, 0.2644, 0.3226, 0.2607, 0.3037, 0.271, 0.3006, 0.271, 0.3006, 0.2607, 0.3037, 0.2588, 0.2944, 0.2673, 0.2918, 0.2673, 0.2918, 0.2588, 0.2944, 0.2567, 0.2836, 0.2631, 0.2817, 0.9062, 0.8226, 0.9375, 0.8226, 0.9345, 0.8435, 0.9093, 0.8435, 0.9093, 0.8435, 0.9345, 0.8435, 0.9317, 0.8602, 0.9121, 0.8602, 0.9121, 0.8602, 0.9317, 0.8602, 0.9291, 1.0, 0.9146, 1.0, 0.3722, 0.4555, 0.353, 0.4658, 0.2783, 0.3184, 0.2911, 0.3115, 0.2911, 0.3115, 0.2783, 0.3184, 0.271, 0.3006, 0.2804, 0.2955, 0.2804, 0.2955, 0.271, 0.3006, 0.2673, 0.2918, 0.2752, 0.2876, 0.2752, 0.2876, 0.2673, 0.2918, 0.2631, 0.2817, 0.269, 0.2785, 0.875, 0.8226, 0.9062, 0.8226, 0.9032, 0.8435, 0.878, 0.8435, 0.878, 0.8435, 0.9032, 0.8435, 0.9004, 0.8602, 0.8808, 0.8602, 0.8808, 0.8602, 0.9004, 0.8602, 0.8979, 1.0, 0.8834, 1.0, 0.41, 0.4277, 0.3931, 0.4416, 0.2911, 0.3115, 0.3023, 0.3023, 0.3023, 0.3023, 0.2911, 0.3115, 0.2804, 0.2955, 0.2887, 0.2887, 0.2887, 0.2887, 0.2804, 0.2955, 0.2752, 0.2876, 0.282, 0.282, 0.282, 0.282, 0.2752, 0.2876, 0.269, 0.2785, 0.2742, 0.2742, 0.8438, 0.8226, 0.875, 0.8226, 0.872, 0.8435, 0.8468, 0.8435, 0.8468, 0.8435, 0.872, 0.8435, 0.8692, 0.8602, 0.8496, 0.8602, 0.8496, 0.8602, 0.8692, 0.8602, 0.8666, 1.0, 0.8521, 1.0, 0.4416, 0.3931, 0.4277, 0.41, 0.3023, 0.3023, 0.3115, 0.2911, 0.3115, 0.2911, 0.3023, 0.3023, 0.2887, 0.2887, 0.2955, 0.2804, 0.2955, 0.2804, 0.2887, 0.2887, 0.282, 0.282, 0.2876, 0.2752, 0.2876, 0.2752, 0.282, 0.282, 0.2742, 0.2742, 0.2785, 0.269, 0.8125, 0.8226, 0.8438, 0.8226, 0.8407, 0.8435, 0.8155, 0.8435, 0.8155, 0.8435, 0.8407, 0.8435, 0.8379, 0.8602, 0.8183, 0.8602, 0.8183, 0.8602, 0.8379, 0.8602, 0.8354, 1.0, 0.8209, 1.0, 0.4658, 0.353, 0.4555, 0.3722, 0.3115, 0.2911, 0.3184, 0.2783, 0.3184, 0.2783, 0.3115, 0.2911, 0.2955, 0.2804, 0.3006, 0.271, 0.3006, 0.271, 0.2955, 0.2804, 0.2876, 0.2752, 0.2918, 0.2673, 0.2918, 0.2673, 0.2876, 0.2752, 0.2785, 0.269, 0.2817, 0.2631, 0.7812, 0.8226, 0.8125, 0.8226, 0.8095, 0.8435, 0.7843, 0.8435, 0.7843, 0.8435, 0.8095, 0.8435, 0.8067, 0.8602, 0.7871, 0.8602, 0.7871, 0.8602, 0.8067, 0.8602, 0.8041, 1.0, 0.7896, 1.0, 0.4817, 0.3089, 0.4754, 0.3298, 0.3184, 0.2783, 0.3226, 0.2644, 0.3226, 0.2644, 0.3184, 0.2783, 0.3006, 0.271, 0.3037, 0.2607, 0.3037, 0.2607, 0.3006, 0.271, 0.2918, 0.2673, 0.2944, 0.2588, 0.2944, 0.2588, 0.2918, 0.2673, 0.2817, 0.2631, 0.2836, 0.2567, 0.75, 0.8226, 0.7812, 0.8226, 0.7782, 0.8435, 0.753, 0.8435, 0.753, 0.8435, 0.7782, 0.8435, 0.7754, 0.8602, 0.7558, 0.8602, 0.7558, 0.8602, 0.7754, 0.8602, 0.7729, 1.0, 0.7584, 1.0, 0.4888, 0.2626, 0.4866, 0.2843, 0.3226, 0.2644, 0.324, 0.25, 0.324, 0.25, 0.3226, 0.2644, 0.3037, 0.2607, 0.3048, 0.25, 0.3048, 0.25, 0.3037, 0.2607, 0.2944, 0.2588, 0.2953, 0.25, 0.2953, 0.25, 0.2944, 0.2588, 0.2836, 0.2567, 0.2843, 0.25, 0.7188, 0.8226, 0.75, 0.8226, 0.747, 0.8435, 0.7218, 0.8435, 0.7218, 0.8435, 0.747, 0.8435, 0.7442, 0.8602, 0.7246, 0.8602, 0.7246, 0.8602, 0.7442, 0.8602, 0.7416, 1.0, 0.7271, 1.0, 0.4866, 0.2157, 0.4888, 0.2374, 0.324, 0.25, 0.3226, 0.2356, 0.3226, 0.2356, 0.324, 0.25, 0.3048, 0.25, 0.3037, 0.2393, 0.3037, 0.2393, 0.3048, 0.25, 0.2953, 0.25, 0.2944, 0.2412, 0.2944, 0.2412, 0.2953, 0.25, 0.2843, 0.25, 0.2836, 0.2433, 0.6875, 0.8226, 0.7188, 0.8226, 0.7157, 0.8435, 0.6905, 0.8435, 0.6905, 0.8435, 0.7157, 0.8435, 0.7129, 0.8602, 0.6933, 0.8602, 0.6933, 0.8602, 0.7129, 0.8602, 0.7104, 1.0, 0.6959, 1.0, 0.4754, 0.1702, 0.4817, 0.1911, 0.3226, 0.2356, 0.3184, 0.2217, 0.3184, 0.2217, 0.3226, 0.2356, 0.3037, 0.2393, 0.3006, 0.229, 0.3006, 0.229, 0.3037, 0.2393, 0.2944, 0.2412, 0.2918, 0.2327, 0.2918, 0.2327, 0.2944, 0.2412, 0.2836, 0.2433, 0.2817, 0.2369, 0.6562, 0.8226, 0.6875, 0.8226, 0.6845, 0.8435, 0.6593, 0.8435, 0.6593, 0.8435, 0.6845, 0.8435, 0.6817, 0.8602, 0.6621, 0.8602, 0.6621, 0.8602, 0.6817, 0.8602, 0.6791, 1.0, 0.6646, 1.0, 0.4555, 0.1278, 0.4658, 0.147, 0.3184, 0.2217, 0.3115, 0.2089, 0.3115, 0.2089, 0.3184, 0.2217, 0.3006, 0.229, 0.2955, 0.2196, 0.2955, 0.2196, 0.3006, 0.229, 0.2918, 0.2327, 0.2876, 0.2248, 0.2876, 0.2248, 0.2918, 0.2327, 0.2817, 0.2369, 0.2785, 0.231, 0.625, 0.8226, 0.6562, 0.8226, 0.6532, 0.8435, 0.628, 0.8435, 0.628, 0.8435, 0.6532, 0.8435, 0.6504, 0.8602, 0.6308, 0.8602, 0.6308, 0.8602, 0.6504, 0.8602, 0.6479, 1.0, 0.6334, 1.0, 0.4277, 0.09005, 0.4416, 0.1069, 0.3115, 0.2089, 0.3023, 0.1977, 0.3023, 0.1977, 0.3115, 0.2089, 0.2955, 0.2196, 0.2887, 0.2113, 0.2887, 0.2113, 0.2955, 0.2196, 0.2876, 0.2248, 0.282, 0.218, 0.282, 0.218, 0.2876, 0.2248, 0.2785, 0.231, 0.2742, 0.2258, 0.5938, 0.8226, 0.625, 0.8226, 0.622, 0.8435, 0.5968, 0.8435, 0.5968, 0.8435, 0.622, 0.8435, 0.6192, 0.8602, 0.5996, 0.8602, 0.5996, 0.8602, 0.6192, 0.8602, 0.6166, 1.0, 0.6021, 1.0, 0.3931, 0.05845, 0.41, 0.07229, 0.3023, 0.1977, 0.2911, 0.1885, 0.2911, 0.1885, 0.3023, 0.1977, 0.2887, 0.2113, 0.2804, 0.2045, 0.2804, 0.2045, 0.2887, 0.2113, 0.282, 0.218, 0.2752, 0.2124, 0.2752, 0.2124, 0.282, 0.218, 0.2742, 0.2258, 0.269, 0.2215, 0.5625, 0.8226, 0.5938, 0.8226, 0.5907, 0.8435, 0.5655, 0.8435, 0.5655, 0.8435, 0.5907, 0.8435, 0.5879, 0.8602, 0.5683, 0.8602, 0.5683, 0.8602, 0.5879, 0.8602, 0.5854, 1.0, 0.5709, 1.0, 0.353, 0.03422, 0.3722, 0.0445, 0.2911, 0.1885, 0.2783, 0.1816, 0.2783, 0.1816, 0.2911, 0.1885, 0.2804, 0.2045, 0.271, 0.1994, 0.271, 0.1994, 0.2804, 0.2045, 0.2752, 0.2124, 0.2673, 0.2082, 0.2673, 0.2082, 0.2752, 0.2124, 0.269, 0.2215, 0.2631, 0.2183, 0.5312, 0.8226, 0.5625, 0.8226, 0.5595, 0.8435, 0.5343, 0.8435, 0.5343, 0.8435, 0.5595, 0.8435, 0.5567, 0.8602, 0.5371, 0.8602, 0.5371, 0.8602, 0.5567, 0.8602, 0.5541, 1.0, 0.5396, 1.0, 0.3089, 0.01827, 0.3298, 0.02461, 0.2783, 0.1816, 0.2644, 0.1774, 0.2644, 0.1774, 0.2783, 0.1816, 0.271, 0.1994, 0.2607, 0.1963, 0.2607, 0.1963, 0.271, 0.1994, 0.2673, 0.2082, 0.2588, 0.2056, 0.2588, 0.2056, 0.2673, 0.2082, 0.2631, 0.2183, 0.2567, 0.2164, 0.5, 0.8226, 0.5312, 0.8226, 0.5282, 0.8435, 0.503, 0.8435, 0.503, 0.8435, 0.5282, 0.8435, 0.5254, 0.8602, 0.5058, 0.8602, 0.5058, 0.8602, 0.5254, 0.8602, 0.5229, 1.0, 0.5084, 1.0, 0.2626, 0.01124, 0.2843, 0.01338, 0.2644, 0.1774, 0.25, 0.176, 0.25, 0.176, 0.2644, 0.1774, 0.2607, 0.1963, 0.25, 0.1952, 0.25, 0.1952, 0.2607, 0.1963, 0.2588, 0.2056, 0.25, 0.2047, 0.25, 0.2047, 0.2588, 0.2056, 0.2567, 0.2164, 0.25, 0.2157, 0.4688, 0.8226, 0.5, 0.8226, 0.497, 0.8435, 0.4718, 0.8435, 0.4718, 0.8435, 0.497, 0.8435, 0.4942, 0.8602, 0.4746, 0.8602, 0.4746, 0.8602, 0.4942, 0.8602, 0.4916, 1.0, 0.4771, 1.0, 0.2157, 0.01338, 0.2374, 0.01124, 0.25, 0.176, 0.2356, 0.1774, 0.2356, 0.1774, 0.25, 0.176, 0.25, 0.1952, 0.2393, 0.1963, 0.2393, 0.1963, 0.25, 0.1952, 0.25, 0.2047, 0.2412, 0.2056, 0.2412, 0.2056, 0.25, 0.2047, 0.25, 0.2157, 0.2433, 0.2164, 0.4375, 0.8226, 0.4688, 0.8226, 0.4657, 0.8435, 0.4405, 0.8435, 0.4405, 0.8435, 0.4657, 0.8435, 0.4629, 0.8602, 0.4433, 0.8602, 0.4433, 0.8602, 0.4629, 0.8602, 0.4604, 1.0, 0.4459, 1.0, 0.1702, 0.02461, 0.1911, 0.01827, 0.2356, 0.1774, 0.2217, 0.1816, 0.2217, 0.1816, 0.2356, 0.1774, 0.2393, 0.1963, 0.229, 0.1994, 0.229, 0.1994, 0.2393, 0.1963, 0.2412, 0.2056, 0.2327, 0.2082, 0.2327, 0.2082, 0.2412, 0.2056, 0.2433, 0.2164, 0.2369, 0.2183, 0.4062, 0.8226, 0.4375, 0.8226, 0.4345, 0.8435, 0.4093, 0.8435, 0.4093, 0.8435, 0.4345, 0.8435, 0.4317, 0.8602, 0.4121, 0.8602, 0.4121, 0.8602, 0.4317, 0.8602, 0.4291, 1.0, 0.4146, 1.0, 0.1278, 0.0445, 0.147, 0.03422, 0.2217, 0.1816, 0.2089, 0.1885, 0.2089, 0.1885, 0.2217, 0.1816, 0.229, 0.1994, 0.2196, 0.2045, 0.2196, 0.2045, 0.229, 0.1994, 0.2327, 0.2082, 0.2248, 0.2124, 0.2248, 0.2124, 0.2327, 0.2082, 0.2369, 0.2183, 0.231, 0.2215, 0.375, 0.8226, 0.4062, 0.8226, 0.4032, 0.8435, 0.378, 0.8435, 0.378, 0.8435, 0.4032, 0.8435, 0.4004, 0.8602, 0.3808, 0.8602, 0.3808, 0.8602, 0.4004, 0.8602, 0.3979, 1.0, 0.3834, 1.0, 0.09005, 0.07229, 0.1069, 0.05845, 0.2089, 0.1885, 0.1977, 0.1977, 0.1977, 0.1977, 0.2089, 0.1885, 0.2196, 0.2045, 0.2113, 0.2113, 0.2113, 0.2113, 0.2196, 0.2045, 0.2248, 0.2124, 0.218, 0.218, 0.218, 0.218, 0.2248, 0.2124, 0.231, 0.2215, 0.2258, 0.2258, 0.3438, 0.8226, 0.375, 0.8226, 0.372, 0.8435, 0.3468, 0.8435, 0.3468, 0.8435, 0.372, 0.8435, 0.3692, 0.8602, 0.3496, 0.8602, 0.3496, 0.8602, 0.3692, 0.8602, 0.3666, 1.0, 0.3521, 1.0, 0.05845, 0.1069, 0.07229, 0.09005, 0.1977, 0.1977, 0.1885, 0.2089, 0.1885, 0.2089, 0.1977, 0.1977, 0.2113, 0.2113, 0.2045, 0.2196, 0.2045, 0.2196, 0.2113, 0.2113, 0.218, 0.218, 0.2124, 0.2248, 0.2124, 0.2248, 0.218, 0.218, 0.2258, 0.2258, 0.2215, 0.231, 0.3125, 0.8226, 0.3438, 0.8226, 0.3407, 0.8435, 0.3155, 0.8435, 0.3155, 0.8435, 0.3407, 0.8435, 0.3379, 0.8602, 0.3183, 0.8602, 0.3183, 0.8602, 0.3379, 0.8602, 0.3354, 1.0, 0.3209, 1.0, 0.03422, 0.147, 0.0445, 0.1278, 0.1885, 0.2089, 0.1816, 0.2217, 0.1816, 0.2217, 0.1885, 0.2089, 0.2045, 0.2196, 0.1994, 0.229, 0.1994, 0.229, 0.2045, 0.2196, 0.2124, 0.2248, 0.2082, 0.2327, 0.2082, 0.2327, 0.2124, 0.2248, 0.2215, 0.231, 0.2183, 0.2369, 0.2812, 0.8226, 0.3125, 0.8226, 0.3095, 0.8435, 0.2843, 0.8435, 0.2843, 0.8435, 0.3095, 0.8435, 0.3067, 0.8602, 0.2871, 0.8602, 0.2871, 0.8602, 0.3067, 0.8602, 0.3041, 1.0, 0.2896, 1.0, 0.01827, 0.1911, 0.02461, 0.1702, 0.1816, 0.2217, 0.1774, 0.2356, 0.1774, 0.2356, 0.1816, 0.2217, 0.1994, 0.229, 0.1963, 0.2393, 0.1963, 0.2393, 0.1994, 0.229, 0.2082, 0.2327, 0.2056, 0.2412, 0.2056, 0.2412, 0.2082, 0.2327, 0.2183, 0.2369, 0.2164, 0.2433, 0.25, 0.8226, 0.2812, 0.8226, 0.2782, 0.8435, 0.253, 0.8435, 0.253, 0.8435, 0.2782, 0.8435, 0.2754, 0.8602, 0.2558, 0.8602, 0.2558, 0.8602, 0.2754, 0.8602, 0.2729, 1.0, 0.2584, 1.0, 0.01124, 0.2374, 0.01338, 0.2157, 0.1774, 0.2356, 0.176, 0.25, 0.176, 0.25, 0.1774, 0.2356, 0.1963, 0.2393, 0.1952, 0.25, 0.1952, 0.25, 0.1963, 0.2393, 0.2056, 0.2412, 0.2047, 0.25, 0.2047, 0.25, 0.2056, 0.2412, 0.2164, 0.2433, 0.2157, 0.25, 0.2188, 0.8226, 0.25, 0.8226, 0.247, 0.8435, 0.2218, 0.8435, 0.2218, 0.8435, 0.247, 0.8435, 0.2442, 0.8602, 0.2246, 0.8602, 0.2246, 0.8602, 0.2442, 0.8602, 0.2416, 1.0, 0.2271, 1.0, 0.01338, 0.2843, 0.01124, 0.2626, 0.176, 0.25, 0.1774, 0.2644, 0.1774, 0.2644, 0.176, 0.25, 0.1952, 0.25, 0.1963, 0.2607, 0.1963, 0.2607, 0.1952, 0.25, 0.2047, 0.25, 0.2056, 0.2588, 0.2056, 0.2588, 0.2047, 0.25, 0.2157, 0.25, 0.2164, 0.2567, 0.1875, 0.8226, 0.2188, 0.8226, 0.2157, 0.8435, 0.1905, 0.8435, 0.1905, 0.8435, 0.2157, 0.8435, 0.2129, 0.8602, 0.1933, 0.8602, 0.1933, 0.8602, 0.2129, 0.8602, 0.2104, 1.0, 0.1959, 1.0, 0.02461, 0.3298, 0.01827, 0.3089, 0.1774, 0.2644, 0.1816, 0.2783, 0.1816, 0.2783, 0.1774, 0.2644, 0.1963, 0.2607, 0.1994, 0.271, 0.1994, 0.271, 0.1963, 0.2607, 0.2056, 0.2588, 0.2082, 0.2673, 0.2082, 0.2673, 0.2056, 0.2588, 0.2164, 0.2567, 0.2183, 0.2631, 0.1562, 0.8226, 0.1875, 0.8226, 0.1845, 0.8435, 0.1593, 0.8435, 0.1593, 0.8435, 0.1845, 0.8435, 0.1817, 0.8602, 0.1621, 0.8602, 0.1621, 0.8602, 0.1817, 0.8602, 0.1791, 1.0, 0.1646, 1.0, 0.0445, 0.3722, 0.03422, 0.353, 0.1816, 0.2783, 0.1885, 0.2911, 0.1885, 0.2911, 0.1816, 0.2783, 0.1994, 0.271, 0.2045, 0.2804, 0.2045, 0.2804, 0.1994, 0.271, 0.2082, 0.2673, 0.2124, 0.2752, 0.2124, 0.2752, 0.2082, 0.2673, 0.2183, 0.2631, 0.2215, 0.269, 0.125, 0.8226, 0.1562, 0.8226, 0.1532, 0.8435, 0.128, 0.8435, 0.128, 0.8435, 0.1532, 0.8435, 0.1504, 0.8602, 0.1308, 0.8602, 0.1308, 0.8602, 0.1504, 0.8602, 0.1479, 1.0, 0.1334, 1.0, 0.07229, 0.41, 0.05845, 0.3931, 0.1885, 0.2911, 0.1977, 0.3023, 0.1977, 0.3023, 0.1885, 0.2911, 0.2045, 0.2804, 0.2113, 0.2887, 0.2113, 0.2887, 0.2045, 0.2804, 0.2124, 0.2752, 0.218, 0.282, 0.218, 0.282, 0.2124, 0.2752, 0.2215, 0.269, 0.2258, 0.2742, 0.09375, 0.8226, 0.125, 0.8226, 0.122, 0.8435, 0.09677, 0.8435, 0.09677, 0.8435, 0.122, 0.8435, 0.1192, 0.8602, 0.09955, 0.8602, 0.09955, 0.8602, 0.1192, 0.8602, 0.1166, 1.0, 0.1021, 1.0, 0.1069, 0.4416, 0.09005, 0.4277, 0.1977, 0.3023, 0.2089, 0.3115, 0.2089, 0.3115, 0.1977, 0.3023, 0.2113, 0.2887, 0.2196, 0.2955, 0.2196, 0.2955, 0.2113, 0.2887, 0.218, 0.282, 0.2248, 0.2876, 0.2248, 0.2876, 0.218, 0.282, 0.2258, 0.2742, 0.231, 0.2785, 0.0625, 0.8226, 0.09375, 0.8226, 0.09073, 0.8435, 0.06552, 0.8435, 0.06552, 0.8435, 0.09073, 0.8435, 0.08795, 0.8602, 0.0683, 0.8602, 0.0683, 0.8602, 0.08795, 0.8602, 0.08537, 1.0, 0.07088, 1.0, 0.147, 0.4658, 0.1278, 0.4555, 0.2089, 0.3115, 0.2217, 0.3184, 0.2217, 0.3184, 0.2089, 0.3115, 0.2196, 0.2955, 0.229, 0.3006, 0.229, 0.3006, 0.2196, 0.2955, 0.2248, 0.2876, 0.2327, 0.2918, 0.2327, 0.2918, 0.2248, 0.2876, 0.231, 0.2785, 0.2369, 0.2817, 0.03125, 0.8226, 0.0625, 0.8226, 0.05948, 0.8435, 0.03427, 0.8435, 0.03427, 0.8435, 0.05948, 0.8435, 0.0567, 0.8602, 0.03705, 0.8602, 0.03705, 0.8602, 0.0567, 0.8602, 0.05412, 1.0, 0.03963, 1.0, 0.1911, 0.4817, 0.1702, 0.4754, 0.2217, 0.3184, 0.2356, 0.3226, 0.2356, 0.3226, 0.2217, 0.3184, 0.229, 0.3006, 0.2393, 0.3037, 0.2393, 0.3037, 0.229, 0.3006, 0.2327, 0.2918, 0.2412, 0.2944, 0.2412, 0.2944, 0.2327, 0.2918, 0.2369, 0.2817, 0.2433, 0.2836, 0.0, 0.8226, 0.03125, 0.8226, 0.02823, 0.8435, 0.003024, 0.8435, 0.003024, 0.8435, 0.02823, 0.8435, 0.02545, 0.8602, 0.005801, 0.8602, 0.005801, 0.8602, 0.02545, 0.8602, 0.02287, 1.0, 0.008379, 1.0, 0.2374, 0.4888, 0.2157, 0.4866, 0.2356, 0.3226, 0.25, 0.324, 0.25, 0.324, 0.2356, 0.3226, 0.2393, 0.3037, 0.25, 0.3048, 0.25, 0.3048, 0.2393, 0.3037, 0.2412, 0.2944, 0.25, 0.2953, 0.25, 0.2953, 0.2412, 0.2944, 0.2433, 0.2836, 0.25, 0.2843, 0.2433, 0.2836, 0.2433, 0.2836, 0.2369, 0.2817, 0.2369, 0.2817, 0.238, 0.282, 0.2817, 0.2631, 0.2817, 0.2631, 0.2785, 0.269, 0.2785, 0.269, 0.2164, 0.2433, 0.2164, 0.2433, 0.2183, 0.2369, 0.2183, 0.2369, 0.2178, 0.2388, 0.2567, 0.2164, 0.2567, 0.2164, 0.2631, 0.2183, 0.2631, 0.2183, 0.262, 0.218, 0.2822, 0.2612, 0.2836, 0.2567, 0.2836, 0.2567, 0.2817, 0.2631, 0.2817, 0.2631, 0.2157, 0.25, 0.2157, 0.25, 0.2157, 0.25, 0.2164, 0.2433, 0.2164, 0.2433, 0.25, 0.2157, 0.2567, 0.2164, 0.2567, 0.2164, 0.25, 0.2157, 0.2843, 0.25, 0.2843, 0.25, 0.2836, 0.2567, 0.2836, 0.2567, 0.2843, 0.25, 0.2164, 0.2567, 0.2157, 0.25, 0.2157, 0.25, 0.2164, 0.2567, 0.2433, 0.2164, 0.25, 0.2157, 0.25, 0.2157, 0.2433, 0.2164, 0.2836, 0.2433, 0.2836, 0.2433, 0.2843, 0.25, 0.2843, 0.25, 0.2183, 0.2631, 0.2183, 0.2631, 0.2164, 0.2567, 0.2164, 0.2567, 0.2178, 0.2612, 0.2567, 0.2836, 0.25, 0.2843, 0.25, 0.2843, 0.2567, 0.2836, 0.238, 0.218, 0.2369, 0.2183, 0.2369, 0.2183, 0.2433, 0.2164, 0.2433, 0.2164, 0.2822, 0.2388, 0.2817, 0.2369, 0.2817, 0.2369, 0.2836, 0.2433, 0.2836, 0.2433, 0.2215, 0.269, 0.2183, 0.2631, 0.2183, 0.2631, 0.2215, 0.269, 0.2631, 0.2817, 0.2631, 0.2817, 0.2567, 0.2836, 0.2567, 0.2836, 0.262, 0.282, 0.231, 0.2215, 0.2369, 0.2183, 0.2369, 0.2183, 0.231, 0.2215, 0.25, 0.2843, 0.2433, 0.2836, 0.2433, 0.2836, 0.25, 0.2843, 0.2785, 0.231, 0.2785, 0.231, 0.2817, 0.2369, 0.2817, 0.2369, 0.2258, 0.2742, 0.2258, 0.2742, 0.2215, 0.269, 0.2215, 0.269, 0.224, 0.272, 0.269, 0.2785, 0.2631, 0.2817, 0.2631, 0.2817, 0.269, 0.2785, 0.2258, 0.2258, 0.2258, 0.2258, 0.231, 0.2215, 0.231, 0.2215, 0.276, 0.228, 0.2742, 0.2258, 0.2742, 0.2258, 0.2785, 0.231, 0.2785, 0.231, 0.231, 0.2785, 0.2258, 0.2742, 0.2258, 0.2742, 0.231, 0.2785, 0.2742, 0.2742, 0.269, 0.2785, 0.269, 0.2785, 0.2742, 0.2742, 0.2215, 0.231, 0.2215, 0.231, 0.2258, 0.2258, 0.2258, 0.2258, 0.224, 0.228, 0.269, 0.2215, 0.269, 0.2215, 0.2742, 0.2258, 0.2742, 0.2258, 0.2369, 0.2817, 0.231, 0.2785, 0.231, 0.2785, 0.2369, 0.2817, 0.276, 0.272, 0.2785, 0.269, 0.2785, 0.269, 0.2742, 0.2742, 0.2742, 0.2742, 0.2183, 0.2369, 0.2215, 0.231, 0.2215, 0.231, 0.2183, 0.2369, 0.2631, 0.2183, 0.269, 0.2215, 0.269, 0.2215, 0.2631, 0.2183, 0.9688, 0.5155, 0.9688, 0.9851, 0.9375, 0.9851, 0.9375, 0.5155, 0.9062, 0.5155, 0.9062, 0.9851, 0.875, 0.9851, 0.875, 0.5155, 0.875, 0.9851, 0.8438, 0.9851, 0.8438, 0.7829, 0.8495, 0.7683, 0.8519, 0.75, 0.8495, 0.7317, 0.8438, 0.7171, 0.8438, 0.5155, 0.875, 0.5155, 0.8438, 0.9851, 0.8125, 0.9851, 0.8125, 0.8214, 0.8194, 0.8164, 0.8328, 0.8022, 0.8427, 0.786, 0.8438, 0.7829, 0.8125, 0.5155, 0.8438, 0.5155, 0.8438, 0.7171, 0.8427, 0.714, 0.8328, 0.6978, 0.8194, 0.6836, 0.8125, 0.6786, 0.8125, 0.9851, 0.7812, 0.9851, 0.7812, 0.8384, 0.7867, 0.8368, 0.8038, 0.8281, 0.8125, 0.8214, 0.7812, 0.5155, 0.8125, 0.5155, 0.8125, 0.6786, 0.8038, 0.6719, 0.7867, 0.6632, 0.7812, 0.6616, 0.7812, 0.9851, 0.75, 0.9851, 0.75, 0.844, 0.7686, 0.8421, 0.7812, 0.8384, 0.7686, 0.6579, 0.75, 0.656, 0.75, 0.656, 0.75, 0.5155, 0.7812, 0.5155, 0.7812, 0.6616, 0.7314, 0.8421, 0.75, 0.844, 0.75, 0.844, 0.75, 0.9851, 0.7188, 0.9851, 0.7188, 0.8384, 0.7188, 0.5155, 0.75, 0.5155, 0.75, 0.656, 0.7314, 0.6579, 0.7188, 0.6616, 0.7188, 0.9851, 0.6875, 0.9851, 0.6875, 0.8214, 0.6962, 0.8281, 0.7133, 0.8368, 0.7188, 0.8384, 0.6875, 0.5155, 0.7188, 0.5155, 0.7188, 0.6616, 0.7133, 0.6632, 0.6962, 0.6719, 0.6875, 0.6786, 0.6875, 0.9851, 0.6562, 0.9851, 0.6562, 0.7829, 0.6573, 0.786, 0.6672, 0.8022, 0.6806, 0.8164, 0.6875, 0.8214, 0.6562, 0.5155, 0.6875, 0.5155, 0.6875, 0.6786, 0.6806, 0.6836, 0.6672, 0.6978, 0.6573, 0.714, 0.6562, 0.7171, 0.625, 0.5155, 0.6562, 0.5155, 0.6562, 0.7171, 0.6505, 0.7317, 0.6481, 0.75, 0.6505, 0.7683, 0.6562, 0.7829, 0.6562, 0.9851, 0.625, 0.9851, 0.625, 0.5155, 0.625, 0.9851, 0.5938, 0.9851, 0.5938, 0.5155, 0.5938, 0.5155, 0.5938, 0.9851, 0.5625, 0.9851, 0.5625, 0.5155, 0.5625, 0.5155, 0.5625, 0.9851, 0.5312, 0.9851, 0.5312, 0.5155, 0.5312, 0.5155, 0.5312, 0.9851, 0.5, 0.9851, 0.5, 0.5155, 0.5, 0.5155, 0.5, 0.9851, 0.4688, 0.9851, 0.4688, 0.5155, 0.4688, 0.5155, 0.4688, 0.9851, 0.4375, 0.9851, 0.4375, 0.5155, 0.4375, 0.5155, 0.4375, 0.9851, 0.4062, 0.9851, 0.4062, 0.5155, 0.4062, 0.5155, 0.4062, 0.9851, 0.375, 0.9851, 0.375, 0.5155, 0.375, 0.5155, 0.375, 0.9851, 0.3438, 0.9851, 0.3438, 0.5155, 0.3438, 0.5155, 0.3438, 0.9851, 0.3125, 0.9851, 0.3125, 0.5155, 0.3125, 0.5155, 0.3125, 0.9851, 0.2812, 0.9851, 0.2812, 0.5155, 0.2812, 0.5155, 0.2812, 0.9851, 0.25, 0.9851, 0.25, 0.5155, 0.25, 0.5155, 0.25, 0.9851, 0.2188, 0.9851, 0.2188, 0.5155, 0.2188, 0.5155, 0.2188, 0.9851, 0.1875, 0.9851, 0.1875, 0.5155, 0.1875, 0.5155, 0.1875, 0.9851, 0.1562, 0.9851, 0.1562, 0.5155, 0.1562, 0.5155, 0.1562, 0.9851, 0.125, 0.9851, 0.125, 0.5155, 0.125, 0.5155, 0.125, 0.9851, 0.09375, 0.9851, 0.09375, 0.5155, 0.09375, 0.5155, 0.09375, 0.9851, 0.0625, 0.9851, 0.0625, 0.5155, 0.0625, 0.5155, 0.0625, 0.9851, 0.03125, 0.9851, 0.03125, 0.5155, 0.03125, 0.5155, 0.03125, 0.9851, 0.0, 0.9851, 0.0, 0.5155, 0.9375, 0.5155, 0.9375, 0.9851, 0.9062, 0.9851, 0.9062, 0.5155, 0.1173, 0.1808, 0.1181, 0.1794, 0.1181, 0.1794, 0.1173, 0.1808, 1.0, 0.5155, 0.9688, 0.5155, 0.9703, 0.5, 0.9985, 0.5, 0.9688, 0.5155, 0.9375, 0.5155, 0.939, 0.5, 0.9672, 0.5, 0.9375, 0.5155, 0.9062, 0.5155, 0.9078, 0.5, 0.936, 0.5, 0.9062, 0.5155, 0.875, 0.5155, 0.8765, 0.5, 0.9047, 0.5, 0.875, 0.5155, 0.8438, 0.5155, 0.8453, 0.5, 0.8735, 0.5, 0.8438, 0.5155, 0.8125, 0.5155, 0.814, 0.5, 0.8422, 0.5, 0.8125, 0.5155, 0.7812, 0.5155, 0.7828, 0.5, 0.811, 0.5, 0.7812, 0.5155, 0.75, 0.5155, 0.7515, 0.5, 0.7797, 0.5, 0.75, 0.5155, 0.7188, 0.5155, 0.7203, 0.5, 0.7485, 0.5, 0.7188, 0.5155, 0.6875, 0.5155, 0.689, 0.5, 0.7172, 0.5, 0.6875, 0.5155, 0.6562, 0.5155, 0.6578, 0.5, 0.686, 0.5, 0.6562, 0.5155, 0.625, 0.5155, 0.6265, 0.5, 0.6547, 0.5, 0.625, 0.5155, 0.5938, 0.5155, 0.5953, 0.5, 0.6235, 0.5, 0.5938, 0.5155, 0.5625, 0.5155, 0.564, 0.5, 0.5922, 0.5, 0.5625, 0.5155, 0.5312, 0.5155, 0.5328, 0.5, 0.561, 0.5, 0.5312, 0.5155, 0.5, 0.5155, 0.5015, 0.5, 0.5297, 0.5, 0.5, 0.5155, 0.4688, 0.5155, 0.4703, 0.5, 0.4985, 0.5, 0.4688, 0.5155, 0.4375, 0.5155, 0.439, 0.5, 0.4672, 0.5, 0.4375, 0.5155, 0.4062, 0.5155, 0.4078, 0.5, 0.436, 0.5, 0.4062, 0.5155, 0.375, 0.5155, 0.3765, 0.5, 0.4047, 0.5, 0.375, 0.5155, 0.3438, 0.5155, 0.3453, 0.5, 0.3735, 0.5, 0.3438, 0.5155, 0.3125, 0.5155, 0.314, 0.5, 0.3422, 0.5, 0.3125, 0.5155, 0.2812, 0.5155, 0.2828, 0.5, 0.311, 0.5, 0.2812, 0.5155, 0.25, 0.5155, 0.2515, 0.5, 0.2797, 0.5, 0.25, 0.5155, 0.2188, 0.5155, 0.2203, 0.5, 0.2485, 0.5, 0.2188, 0.5155, 0.1875, 0.5155, 0.189, 0.5, 0.2172, 0.5, 0.1875, 0.5155, 0.1562, 0.5155, 0.1578, 0.5, 0.186, 0.5, 0.1562, 0.5155, 0.125, 0.5155, 0.1265, 0.5, 0.1547, 0.5, 0.125, 0.5155, 0.09375, 0.5155, 0.09529, 0.5, 0.1235, 0.5, 0.09375, 0.5155, 0.0625, 0.5155, 0.06404, 0.5, 0.09221, 0.5, 0.0625, 0.5155, 0.03125, 0.5155, 0.03279, 0.5, 0.06096, 0.5, 0.001538, 0.5, 0.02971, 0.5, 0.03125, 0.5155, 0.0, 0.5155, 0.8328, 0.4499, 0.7594, 0.4622, 0.7583, 0.4664, 0.7594, 0.4622, 0.8328, 0.4499, 0.8808, 0.4299, 0.914, 0.403, 0.9407, 0.3702, 0.9605, 0.3328, 0.9727, 0.2922, 0.9768, 0.25, 0.9728, 0.2078, 0.9608, 0.1672, 0.9413, 0.1298, 0.9151, 0.097, 0.8835, 0.07009, 0.848, 0.05009, 0.8113, 0.03778, 0.787, 0.03362, 0.8113, 0.03778, 0.848, 0.05009, 0.8835, 0.07009, 0.9151, 0.097, 0.9413, 0.1298, 0.9608, 0.1672, 0.9728, 0.2078, 0.9768, 0.25, 0.9727, 0.2922, 0.9605, 0.3328, 0.9407, 0.3702, 0.914, 0.403, 0.8808, 0.4299, 0.9985, 1.0, 0.9702, 1.0, 0.9688, 0.9851, 1.0, 0.9851, 0.9673, 1.0, 0.939, 1.0, 0.9375, 0.9851, 0.9688, 0.9851, 0.936, 1.0, 0.9077, 1.0, 0.9062, 0.9851, 0.9375, 0.9851, 0.9048, 1.0, 0.8765, 1.0, 0.875, 0.9851, 0.9062, 0.9851, 0.8735, 1.0, 0.8452, 1.0, 0.8438, 0.9851, 0.875, 0.9851, 0.8423, 1.0, 0.814, 1.0, 0.8125, 0.9851, 0.8438, 0.9851, 0.811, 1.0, 0.7827, 1.0, 0.7812, 0.9851, 0.8125, 0.9851, 0.7798, 1.0, 0.7515, 1.0, 0.75, 0.9851, 0.7812, 0.9851, 0.7485, 1.0, 0.7202, 1.0, 0.7188, 0.9851, 0.75, 0.9851, 0.7173, 1.0, 0.689, 1.0, 0.6875, 0.9851, 0.7188, 0.9851, 0.686, 1.0, 0.6577, 1.0, 0.6562, 0.9851, 0.6875, 0.9851, 0.6548, 1.0, 0.6265, 1.0, 0.625, 0.9851, 0.6562, 0.9851, 0.6235, 1.0, 0.5952, 1.0, 0.5938, 0.9851, 0.625, 0.9851, 0.5923, 1.0, 0.564, 1.0, 0.5625, 0.9851, 0.5938, 0.9851, 0.561, 1.0, 0.5327, 1.0, 0.5312, 0.9851, 0.5625, 0.9851, 0.5298, 1.0, 0.5015, 1.0, 0.5, 0.9851, 0.5312, 0.9851, 0.4985, 1.0, 0.4702, 1.0, 0.4688, 0.9851, 0.5, 0.9851, 0.4673, 1.0, 0.439, 1.0, 0.4375, 0.9851, 0.4688, 0.9851, 0.436, 1.0, 0.4077, 1.0, 0.4062, 0.9851, 0.4375, 0.9851, 0.4048, 1.0, 0.3765, 1.0, 0.375, 0.9851, 0.4062, 0.9851, 0.3735, 1.0, 0.3452, 1.0, 0.3438, 0.9851, 0.375, 0.9851, 0.3423, 1.0, 0.314, 1.0, 0.3125, 0.9851, 0.3438, 0.9851, 0.311, 1.0, 0.2827, 1.0, 0.2812, 0.9851, 0.3125, 0.9851, 0.2798, 1.0, 0.2515, 1.0, 0.25, 0.9851, 0.2812, 0.9851, 0.2485, 1.0, 0.2202, 1.0, 0.2188, 0.9851, 0.25, 0.9851, 0.2173, 1.0, 0.189, 1.0, 0.1875, 0.9851, 0.2188, 0.9851, 0.186, 1.0, 0.1577, 1.0, 0.1562, 0.9851, 0.1875, 0.9851, 0.1548, 1.0, 0.1265, 1.0, 0.125, 0.9851, 0.1562, 0.9851, 0.1235, 1.0, 0.09524, 1.0, 0.09375, 0.9851, 0.125, 0.9851, 0.09226, 1.0, 0.06399, 1.0, 0.0625, 0.9851, 0.09375, 0.9851, 0.06101, 1.0, 0.03274, 1.0, 0.03125, 0.9851, 0.0625, 0.9851, 0.0, 0.9851, 0.03125, 0.9851, 0.02976, 1.0, 0.001487, 1.0, 1.0, 0.5155, 1.0, 0.9851, 0.9688, 0.9851, 0.9688, 0.5155, 0.1385, 0.3206, 0.1371, 0.3192, 0.2722, 0.463, 0.2515, 0.4672, 0.1371, 0.3192, 0.1333, 0.3152, 0.2683, 0.4506, 0.2722, 0.463, 0.1333, 0.3152, 0.1276, 0.3087, 0.1481, 0.4306, 0.2683, 0.4506, 0.1276, 0.3087, 0.1211, 0.2999, 0.09112, 0.4036, 0.1481, 0.4306, 0.1211, 0.2999, 0.1146, 0.2892, 0.06163, 0.3707, 0.09112, 0.4036, 0.1146, 0.2892, 0.109, 0.277, 0.04096, 0.3331, 0.06163, 0.3707, 0.109, 0.277, 0.1049, 0.2638, 0.02833, 0.2924, 0.04096, 0.3331, 0.1049, 0.2638, 0.1024, 0.25, 0.02392, 0.25, 0.02833, 0.2924, 0.1024, 0.25, 0.1018, 0.2362, 0.02781, 0.2076, 0.02392, 0.25, 0.1018, 0.2362, 0.1028, 0.223, 0.03979, 0.1669, 0.02781, 0.2076, 0.1028, 0.223, 0.1051, 0.2108, 0.05931, 0.1293, 0.03979, 0.1669, 0.1051, 0.2108, 0.1084, 0.2001, 0.08556, 0.09644, 0.05931, 0.1293, 0.1084, 0.2001, 0.1119, 0.1913, 0.1173, 0.06943, 0.08556, 0.09644, 0.1119, 0.1913, 0.115, 0.1848, 0.1531, 0.04936, 0.1173, 0.06943, 0.115, 0.1848, 0.1173, 0.1808, 0.19, 0.037, 0.1531, 0.04936, 0.1173, 0.1808, 0.1181, 0.1794, 0.2149, 0.03283, 0.19, 0.037, 0.1181, 0.1794, 0.1173, 0.1808, 0.19, 0.037, 0.2149, 0.03283, 0.1173, 0.1808, 0.115, 0.1848, 0.1531, 0.04936, 0.19, 0.037, 0.115, 0.1848, 0.1119, 0.1913, 0.1173, 0.06943, 0.1531, 0.04936, 0.1119, 0.1913, 0.1084, 0.2001, 0.08556, 0.09644, 0.1173, 0.06943, 0.1084, 0.2001, 0.1051, 0.2108, 0.05931, 0.1293, 0.08556, 0.09644, 0.1051, 0.2108, 0.1028, 0.223, 0.03979, 0.1669, 0.05931, 0.1293, 0.1028, 0.223, 0.1018, 0.2362, 0.02781, 0.2076, 0.03979, 0.1669, 0.1018, 0.2362, 0.1024, 0.25, 0.02392, 0.25, 0.02781, 0.2076, 0.1024, 0.25, 0.1049, 0.2638, 0.02833, 0.2924, 0.02392, 0.25, 0.1049, 0.2638, 0.109, 0.277, 0.04096, 0.3331, 0.02833, 0.2924, 0.109, 0.277, 0.1146, 0.2892, 0.06163, 0.3707, 0.04096, 0.3331, 0.1146, 0.2892, 0.1211, 0.2999, 0.09112, 0.4036, 0.06163, 0.3707, 0.1211, 0.2999, 0.1276, 0.3087, 0.1481, 0.4306, 0.09112, 0.4036, 0.1276, 0.3087, 0.1333, 0.3152, 0.2683, 0.4506, 0.1481, 0.4306, 0.1333, 0.3152, 0.1371, 0.3192, 0.2722, 0.463, 0.2683, 0.4506, 0.1371, 0.3192, 0.1385, 0.3206, 0.2515, 0.4672, 0.2722, 0.463, 0.1211, 0.2999, 0.1276, 0.3087, 0.1276, 0.3087, 0.1211, 0.2999, 0.1371, 0.3192, 0.1333, 0.3152, 0.1333, 0.3152, 0.1371, 0.3192, 0.115, 0.1848, 0.1173, 0.1808, 0.1173, 0.1808, 0.115, 0.1848, 0.1146, 0.2892, 0.1211, 0.2999, 0.1211, 0.2999, 0.1146, 0.2892, 0.1385, 0.3206, 0.1371, 0.3192, 0.1371, 0.3192, 0.1385, 0.3206, 0.1119, 0.1913, 0.115, 0.1848, 0.115, 0.1848, 0.1119, 0.1913, 0.109, 0.277, 0.1146, 0.2892, 0.1146, 0.2892, 0.109, 0.277, 0.1084, 0.2001, 0.1119, 0.1913, 0.1119, 0.1913, 0.1084, 0.2001, 0.1049, 0.2638, 0.109, 0.277, 0.109, 0.277, 0.1049, 0.2638, 0.1051, 0.2108, 0.1084, 0.2001, 0.1084, 0.2001, 0.1051, 0.2108, 0.1024, 0.25, 0.1049, 0.2638, 0.1049, 0.2638, 0.1024, 0.25, 0.1028, 0.223, 0.1051, 0.2108, 0.1051, 0.2108, 0.1028, 0.223, 0.1018, 0.2362, 0.1024, 0.25, 0.1024, 0.25, 0.1018, 0.2362, 0.1018, 0.2362, 0.1028, 0.223, 0.1028, 0.223, 0.1018, 0.2362, 0.1028, 0.223, 0.1018, 0.2362, 0.1018, 0.2362, 0.1028, 0.223, 0.1024, 0.25, 0.1018, 0.2362, 0.1018, 0.2362, 0.1024, 0.25, 0.1051, 0.2108, 0.1028, 0.223, 0.1028, 0.223, 0.1051, 0.2108, 0.1049, 0.2638, 0.1024, 0.25, 0.1024, 0.25, 0.1049, 0.2638, 0.1084, 0.2001, 0.1051, 0.2108, 0.1051, 0.2108, 0.1084, 0.2001, 0.109, 0.277, 0.1049, 0.2638, 0.1049, 0.2638, 0.109, 0.277, 0.1119, 0.1913, 0.1084, 0.2001, 0.1084, 0.2001, 0.1119, 0.1913, 0.1146, 0.2892, 0.109, 0.277, 0.109, 0.277, 0.1146, 0.2892, 0.115, 0.1848, 0.1119, 0.1913, 0.1119, 0.1913, 0.115, 0.1848, 0.1371, 0.3192, 0.1385, 0.3206, 0.1385, 0.3206, 0.1371, 0.3192, 0.1211, 0.2999, 0.1146, 0.2892, 0.1146, 0.2892, 0.1211, 0.2999, 0.1173, 0.1808, 0.115, 0.1848, 0.115, 0.1848, 0.1173, 0.1808, 0.1333, 0.3152, 0.1371, 0.3192, 0.1371, 0.3192, 0.1333, 0.3152, 0.1276, 0.3087, 0.1211, 0.2999, 0.1211, 0.2999, 0.1276, 0.3087, 0.1181, 0.1794, 0.1173, 0.1808, 0.1173, 0.1808, 0.1181, 0.1794, 0.1276, 0.3087, 0.1333, 0.3152, 0.1333, 0.3152, 0.1276, 0.3087, 0.1333, 0.3152, 0.1276, 0.3087, 0.1276, 0.3087, 0.1333, 0.3152, 1.0, 0.5, 1.0, 1.0, 0.9688, 1.0, 0.9688, 0.5, 0.9688, 0.5, 0.9688, 1.0, 0.9375, 1.0, 0.9375, 0.5, 0.9375, 0.5, 0.9375, 1.0, 0.9062, 1.0, 0.9062, 0.5, 0.9062, 0.5, 0.9062, 1.0, 0.875, 1.0, 0.875, 0.5, 0.875, 0.5, 0.875, 1.0, 0.8438, 1.0, 0.8438, 0.5, 0.8438, 0.5, 0.8438, 1.0, 0.8125, 1.0, 0.8125, 0.5, 0.8125, 0.5, 0.8125, 1.0, 0.7812, 1.0, 0.7812, 0.5, 0.7812, 0.5, 0.7812, 1.0, 0.75, 1.0, 0.75, 0.5, 0.75, 0.5, 0.75, 1.0, 0.7188, 1.0, 0.7188, 0.5, 0.7188, 0.5, 0.7188, 1.0, 0.6875, 1.0, 0.6875, 0.5, 0.6875, 0.5, 0.6875, 1.0, 0.6562, 1.0, 0.6562, 0.5, 0.6562, 0.5, 0.6562, 1.0, 0.625, 1.0, 0.625, 0.5, 0.625, 0.5, 0.625, 1.0, 0.5938, 1.0, 0.5938, 0.5, 0.5938, 0.5, 0.5938, 1.0, 0.5625, 1.0, 0.5625, 0.5, 0.5625, 0.5, 0.5625, 1.0, 0.5312, 1.0, 0.5312, 0.5, 0.5312, 0.5, 0.5312, 1.0, 0.5, 1.0, 0.5, 0.5, 0.5, 0.5, 0.5, 1.0, 0.4688, 1.0, 0.4688, 0.5, 0.4688, 0.5, 0.4688, 1.0, 0.4375, 1.0, 0.4375, 0.5, 0.4375, 0.5, 0.4375, 1.0, 0.4062, 1.0, 0.4062, 0.5, 0.4062, 0.5, 0.4062, 1.0, 0.375, 1.0, 0.375, 0.5, 0.375, 0.5, 0.375, 1.0, 0.3438, 1.0, 0.3438, 0.5, 0.3438, 0.5, 0.3438, 1.0, 0.3125, 1.0, 0.3125, 0.5, 0.3125, 0.5, 0.3125, 1.0, 0.2812, 1.0, 0.2812, 0.5, 0.2812, 0.5, 0.2812, 1.0, 0.25, 1.0, 0.25, 0.5, 0.25, 0.5, 0.25, 1.0, 0.2188, 1.0, 0.2188, 0.5, 0.2188, 0.5, 0.2188, 1.0, 0.1875, 1.0, 0.1875, 0.5, 0.1875, 0.5, 0.1875, 1.0, 0.1562, 1.0, 0.1562, 0.5, 0.1562, 0.5, 0.1562, 1.0, 0.125, 1.0, 0.125, 0.5, 0.125, 0.5, 0.125, 1.0, 0.09375, 1.0, 0.09375, 0.5, 0.09375, 0.5, 0.09375, 1.0, 0.0625, 1.0, 0.0625, 0.5, 0.03125, 1.0, 0.0625, 1.0, 0.0625, 1.0, 0.03125, 1.0, 0.0625, 0.5, 0.0625, 1.0, 0.03125, 1.0, 0.03125, 0.5, 0.03125, 0.5, 0.03125, 1.0, 0.0, 1.0, 0.0, 0.5, 0.7032, 0.4854, 0.75, 0.49, 0.9782, 0.3206, 0.9786, 0.3192, 0.9854, 0.2968, 0.99, 0.25, 0.99, 0.25, 0.9886, 0.2638, 0.9782, 0.3206, 0.75, 0.49, 0.7032, 0.4854, 0.9786, 0.3192, 0.9786, 0.3192, 0.7032, 0.4854, 0.8418, 0.4717, 0.9798, 0.3152, 0.9798, 0.3152, 0.8418, 0.4717, 0.8833, 0.4496, 0.9818, 0.3087, 0.9818, 0.3087, 0.8833, 0.4496, 0.9197, 0.4197, 0.9845, 0.2999, 0.9845, 0.2999, 0.9197, 0.4197, 0.9496, 0.3833, 0.9861, 0.2892, 0.9861, 0.2892, 0.9496, 0.3833, 0.9717, 0.3418, 0.9873, 0.277, 0.9873, 0.277, 0.9717, 0.3418, 0.9854, 0.2968, 0.9886, 0.2638, 0.99, 0.25, 0.99, 0.25, 0.9854, 0.2032, 0.9886, 0.2362, 0.9886, 0.2362, 0.9854, 0.2032, 0.9717, 0.1582, 0.9873, 0.223, 0.9873, 0.223, 0.9717, 0.1582, 0.9496, 0.1167, 0.9861, 0.2108, 0.9861, 0.2108, 0.9496, 0.1167, 0.9197, 0.08029, 0.9845, 0.2001, 0.9845, 0.2001, 0.9197, 0.08029, 0.8833, 0.05045, 0.9818, 0.1913, 0.9818, 0.1913, 0.8833, 0.05045, 0.8418, 0.02827, 0.9798, 0.1848, 0.9798, 0.1848, 0.8418, 0.02827, 0.7968, 0.01461, 0.9786, 0.1808, 0.9786, 0.1808, 0.7968, 0.01461, 0.75, 0.01, 0.9782, 0.1794, 0.9782, 0.1794, 0.75, 0.01, 0.7968, 0.01461, 0.9786, 0.1808, 0.9786, 0.1808, 0.7968, 0.01461, 0.8418, 0.02827, 0.9798, 0.1848, 0.9798, 0.1848, 0.8418, 0.02827, 0.8833, 0.05045, 0.9818, 0.1913, 0.9818, 0.1913, 0.8833, 0.05045, 0.9197, 0.08029, 0.9845, 0.2001, 0.9845, 0.2001, 0.9197, 0.08029, 0.9496, 0.1167, 0.9861, 0.2108, 0.9861, 0.2108, 0.9496, 0.1167, 0.9717, 0.1582, 0.9873, 0.223, 0.9873, 0.223, 0.9717, 0.1582, 0.9854, 0.2032, 0.9886, 0.2362, 0.9886, 0.2362, 0.9854, 0.2032, 0.99, 0.25, 0.99, 0.25, 0.99, 0.25, 0.99, 0.25, 0.9854, 0.2968, 0.9886, 0.2638, 0.9886, 0.2638, 0.9854, 0.2968, 0.9717, 0.3418, 0.9873, 0.277, 0.9873, 0.277, 0.9717, 0.3418, 0.9496, 0.3833, 0.9861, 0.2892, 0.9861, 0.2892, 0.9496, 0.3833, 0.9197, 0.4197, 0.9845, 0.2999, 0.9845, 0.2999, 0.9197, 0.4197, 0.8833, 0.4496, 0.9818, 0.3087, 0.9818, 0.3087, 0.8833, 0.4496, 0.8418, 0.4717, 0.9798, 0.3152, 0.9798, 0.3152, 0.8418, 0.4717, 0.7032, 0.4854, 0.9786, 0.3192, 0.3418, 0.4717, 0.1167, 0.4496, 0.08029, 0.4197, 0.05045, 0.3833, 0.02827, 0.3418, 0.01461, 0.2968, 0.01, 0.25, 0.01461, 0.2032, 0.02827, 0.1582, 0.05045, 0.1167, 0.08029, 0.08029, 0.1167, 0.05045, 0.1582, 0.02827, 0.2032, 0.01461, 0.25, 0.01, 0.2032, 0.01461, 0.1582, 0.02827, 0.1167, 0.05045, 0.08029, 0.08029, 0.05045, 0.1167, 0.02827, 0.1582, 0.01461, 0.2032, 0.01, 0.25, 0.01461, 0.2968, 0.02827, 0.3418, 0.05045, 0.3833, 0.08029, 0.4197, 0.1167, 0.4496, 0.3418, 0.4717, 0.2968, 0.4854, 0.25, 0.49, 0.2968, 0.4854, 0.875, 1.0, 0.9062, 1.0, 0.9062, 1.0, 0.875, 1.0, 0.5938, 1.0, 0.625, 1.0, 0.625, 1.0, 0.5938, 1.0, 0.3125, 1.0, 0.3438, 1.0, 0.3438, 1.0, 0.3125, 1.0, 0.0, 1.0, 0.03125, 1.0, 0.03125, 1.0, 0.0, 1.0, 0.7188, 1.0, 0.75, 1.0, 0.75, 1.0, 0.7188, 1.0, 0.4375, 1.0, 0.4688, 1.0, 0.4688, 1.0, 0.4375, 1.0, 0.1562, 1.0, 0.1875, 1.0, 0.1875, 1.0, 0.1562, 1.0, 0.8438, 1.0, 0.875, 1.0, 0.875, 1.0, 0.8438, 1.0, 0.5625, 1.0, 0.5938, 1.0, 0.5938, 1.0, 0.5625, 1.0, 0.2812, 1.0, 0.3125, 1.0, 0.3125, 1.0, 0.2812, 1.0, 0.9688, 1.0, 1.0, 1.0, 1.0, 1.0, 0.9688, 1.0, 0.6875, 1.0, 0.7188, 1.0, 0.7188, 1.0, 0.6875, 1.0, 0.4062, 1.0, 0.4375, 1.0, 0.4375, 1.0, 0.4062, 1.0, 0.125, 1.0, 0.1562, 1.0, 0.1562, 1.0, 0.125, 1.0, 0.8125, 1.0, 0.8438, 1.0, 0.8438, 1.0, 0.8125, 1.0, 0.5312, 1.0, 0.5625, 1.0, 0.5625, 1.0, 0.5312, 1.0, 0.25, 1.0, 0.2812, 1.0, 0.2812, 1.0, 0.25, 1.0, 0.9375, 1.0, 0.9688, 1.0, 0.9688, 1.0, 0.9375, 1.0, 0.6562, 1.0, 0.6875, 1.0, 0.6875, 1.0, 0.6562, 1.0, 0.375, 1.0, 0.4062, 1.0, 0.4062, 1.0, 0.375, 1.0, 0.09375, 1.0, 0.125, 1.0, 0.125, 1.0, 0.09375, 1.0, 0.7812, 1.0, 0.8125, 1.0, 0.8125, 1.0, 0.7812, 1.0, 0.5, 1.0, 0.5312, 1.0, 0.5312, 1.0, 0.5, 1.0, 0.2188, 1.0, 0.25, 1.0, 0.25, 1.0, 0.2188, 1.0, 0.9062, 1.0, 0.9375, 1.0, 0.9375, 1.0, 0.9062, 1.0, 0.625, 1.0, 0.6562, 1.0, 0.6562, 1.0, 0.625, 1.0, 0.3438, 1.0, 0.375, 1.0, 0.375, 1.0, 0.3438, 1.0, 0.0625, 1.0, 0.09375, 1.0, 0.09375, 1.0, 0.0625, 1.0, 0.75, 1.0, 0.7812, 1.0, 0.7812, 1.0, 0.75, 1.0, 0.4688, 1.0, 0.5, 1.0, 0.5, 1.0, 0.4688, 1.0, 0.1875, 1.0, 0.2188, 1.0, 0.2188, 1.0, 0.1875, 1.0])
me_cylinder.update()
me_cube_003 = bpy.data.meshes.new('Cube.003')
me_cube_003.from_pydata([(-0.0359, -0.1007, 0.1151), (-0.02874, -0.0997, 0.1151), (-0.0359, -0.1007, 1.115), (-0.02874, -0.0997, 1.115), (-0.07931, 0.09792, 0.1151), (-0.05962, 0.1007, 0.1151), (-0.07931, 0.09792, 1.115), (-0.05962, 0.1007, 1.115), (-0.0359, -0.04928, -0.1448), (-0.02874, -0.04979, -0.1439), (-0.0359, -0.9153, -0.6448), (-0.02874, -0.9158, -0.6439), (-0.07931, -0.1486, 0.02728), (-0.05962, -0.15, 0.0297), (-0.07931, -1.015, -0.4727), (-0.05962, -1.016, -0.4703), (-0.0359, 0.15, 0.0297), (-0.02874, 0.1495, 0.02882), (-0.0359, 1.016, -0.4703), (-0.02874, 1.016, -0.4712), (-0.07931, 0.05068, -0.1423), (-0.05962, 0.04928, -0.1448), (-0.07931, 0.9167, -0.6423), (-0.05962, 0.9153, -0.6448)], [], [(0, 1, 3, 2), (2, 3, 7, 6), (6, 7, 5, 4), (4, 5, 1, 0), (2, 6, 4, 0), (7, 3, 1, 5), (8, 9, 11, 10), (10, 11, 15, 14), (14, 15, 13, 12), (12, 13, 9, 8), (10, 14, 12, 8), (15, 11, 9, 13), (16, 17, 19, 18), (18, 19, 23, 22), (22, 23, 21, 20), (20, 21, 17, 16), (18, 22, 20, 16), (23, 19, 17, 21)])
_uv = me_cube_003.uv_layers.new(name='UVMap')
_uv.uv.foreach_set('vector', [0.375, 0.0, 0.625, 0.0, 0.625, 0.25, 0.375, 0.25, 0.375, 0.25, 0.625, 0.25, 0.625, 0.5, 0.375, 0.5, 0.375, 0.5, 0.625, 0.5, 0.625, 0.75, 0.375, 0.75, 0.375, 0.75, 0.625, 0.75, 0.625, 1.0, 0.375, 1.0, 0.125, 0.5, 0.375, 0.5, 0.375, 0.75, 0.125, 0.75, 0.625, 0.5, 0.875, 0.5, 0.875, 0.75, 0.625, 0.75, 0.375, 0.0, 0.625, 0.0, 0.625, 0.25, 0.375, 0.25, 0.375, 0.25, 0.625, 0.25, 0.625, 0.5, 0.375, 0.5, 0.375, 0.5, 0.625, 0.5, 0.625, 0.75, 0.375, 0.75, 0.375, 0.75, 0.625, 0.75, 0.625, 1.0, 0.375, 1.0, 0.125, 0.5, 0.375, 0.5, 0.375, 0.75, 0.125, 0.75, 0.625, 0.5, 0.875, 0.5, 0.875, 0.75, 0.625, 0.75, 0.375, 0.0, 0.625, 0.0, 0.625, 0.25, 0.375, 0.25, 0.375, 0.25, 0.625, 0.25, 0.625, 0.5, 0.375, 0.5, 0.375, 0.5, 0.625, 0.5, 0.625, 0.75, 0.375, 0.75, 0.375, 0.75, 0.625, 0.75, 0.625, 1.0, 0.375, 1.0, 0.125, 0.5, 0.375, 0.5, 0.375, 0.75, 0.125, 0.75, 0.625, 0.5, 0.875, 0.5, 0.875, 0.75, 0.625, 0.75])
me_cube_003.update()

# ---- objects
ob_cylinder = bpy.data.objects.new('Cylinder', me_cylinder)
ob_blades = bpy.data.objects.new('Blades', me_cube_003)

# ---- transforms, parenting, visibility, modifiers, constraints
ob_cylinder.location = (0.0, 0.0, 0.0)
ob_blades.location = (0.75, 4.657e-10, 1.36)
ob_blades.rotation_euler = (4.189, 0.0, 0.0)

# ---- collection membership
col_collection.objects.link(ob_cylinder)
col_collection.objects.link(ob_blades)

# ---- scene / render settings (as saved in the file)
scene.frame_start = 1; scene.frame_end = 250; scene.frame_set(1)
scene.render.engine = 'BLENDER_EEVEE_NEXT'
bpy.context.view_layer.update()

# ---- added for rendering (the .blend has no active camera and no usable light): camera, sun
cam_auto = bpy.data.cameras.new('AutoCamera')
cam_auto.lens = 50.0
cam_auto.sensor_width = 36.0
cam_auto.clip_end = 1000.0
ob_auto_camera = bpy.data.objects.new('AutoCamera', cam_auto)
scene.collection.objects.link(ob_auto_camera)
ob_auto_camera.location = (3.66253, -4.19139, 4.17245)
ob_auto_camera.rotation_euler = (1.09748, -7.21219e-08, 0.694738)
scene.camera = ob_auto_camera
light_auto_sun = bpy.data.lights.new('AutoSun', 'SUN')
light_auto_sun.energy = 3.0
light_auto_sun.angle = 0.0523599
ob_auto_sun = bpy.data.objects.new('AutoSun', light_auto_sun)
scene.collection.objects.link(ob_auto_sun)
ob_auto_sun.rotation_euler = (0.872665, 0.174533, 0.523599)
bpy.context.view_layer.update()
